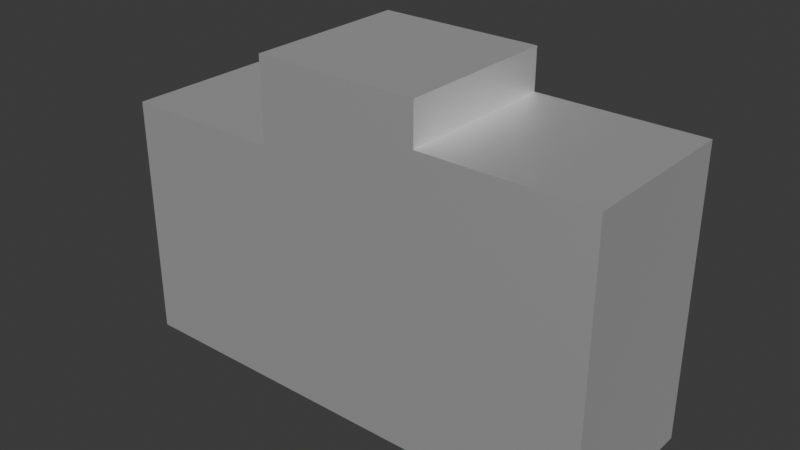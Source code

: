 # Source: podium.blend  (saved by Blender 4.1.23; exported with 4.5.12 LTS)
import bpy
from mathutils import Matrix  # noqa: F401  (used for matrix-valued properties, if any)

bpy.ops.wm.read_factory_settings(use_empty=True)
scene = bpy.context.scene
scene.name = 'Scene'

# ---- collections
col_podium = bpy.data.collections.new('Podium'); scene.collection.children.link(col_podium)

# ---- images (referenced by path relative to the original .blend; pixels are not part of the script)
import os
ASSET_DIR = os.environ.get("B2B_ASSET_DIR", "")  # directory of the original .blend (textures are referenced by path, not embedded)
HERE = os.path.dirname(os.path.abspath(__file__))  # packed textures are extracted next to this script under _unpacked/

def load_image(name, relpath, width, height, colorspace="sRGB"):
    """Load a texture the original file referenced (path relative to the .blend, or extracted next to this script)."""
    p = next((c for c in (os.path.join(HERE, relpath), os.path.join(ASSET_DIR, relpath)) if relpath and os.path.exists(c)), "")
    if p:
        img = bpy.data.images.load(p, check_existing=True)
        img.name = name
    else:  # same state as the original file: an image datablock whose file is absent (Cycles renders it pink)
        img = bpy.data.images.new(name, width, height)
        img.source = "FILE"
        img.filepath = "//" + (relpath or name)
    img.colorspace_settings.name = colorspace
    return img
img_2ndmedal_png = load_image('2ndMedal.png', '2ndMedal.png', 1024, 1024, 'sRGB')
img_1stmedal_png = load_image('1stMedal.png', '1stMedal.png', 1024, 1024, 'sRGB')
img_3rdmedal_png = load_image('3rdMedal.png', '3rdMedal.png', 1024, 1024, 'sRGB')

# ---- materials (node trees are filled in below, after node groups)
mat_silver = bpy.data.materials.new('Silver')
mat_silver.use_backface_culling = True
mat_silver.use_transparent_shadow = False
mat_silver.diffuse_color = (0.8162, 0.8162, 0.8162, 1.0)
mat_gold = bpy.data.materials.new('Gold')
mat_gold.use_backface_culling = True
mat_gold.use_transparent_shadow = False
mat_gold.diffuse_color = (0.8971, 0.8447, 0.1385, 1.0)
mat_bronze = bpy.data.materials.new('Bronze')
mat_bronze.use_backface_culling = True
mat_bronze.use_transparent_shadow = False
mat_bronze.diffuse_color = (0.559, 0.4677, 0.08632, 1.0)
mat_podium = bpy.data.materials.new('Podium')
mat_podium.use_backface_culling = True
mat_podium.use_transparent_shadow = False
mat_podium.diffuse_color = (1.0, 1.0, 1.0, 1.0)

# ---- material node trees
mat_silver.use_nodes = True; mat_silver.node_tree.nodes.clear()
_N = mat_silver.node_tree.nodes; _L = mat_silver.node_tree.links
n0 = _N.new('ShaderNodeBsdfPrincipled'); n0.name = 'Principled BSDF'; n0.location = (10, 300)
n0.inputs[0].default_value = (0.8162, 0.8162, 0.8162, 1.0)
n0.inputs[1].default_value = 0.8
n0.inputs[2].default_value = 0.1
n0.inputs[20].default_value = 0.0
n1 = _N.new('ShaderNodeOutputMaterial'); n1.name = 'Material Output'; n1.location = (300, 300)
n2 = _N.new('ShaderNodeNormalMap'); n2.name = 'Normal Map'; n2.location = (-350, 170)
n2.uv_map = 'UVMap'
n3 = _N.new('ShaderNodeTexImage'); n3.name = 'Image Texture.001'; n3.location = (-696, 120)
n3.image = img_2ndmedal_png
_L.new(n0.outputs[0], n1.inputs[0])
_L.new(n2.outputs[0], n0.inputs[5])
_L.new(n3.outputs[0], n2.inputs[1])
n1.is_active_output = True
mat_gold.use_nodes = True; mat_gold.node_tree.nodes.clear()
_N = mat_gold.node_tree.nodes; _L = mat_gold.node_tree.links
n0 = _N.new('ShaderNodeBsdfPrincipled'); n0.name = 'Principled BSDF'; n0.location = (10, 300)
n0.inputs[0].default_value = (0.8971, 0.8447, 0.1385, 1.0)
n0.inputs[1].default_value = 0.8
n0.inputs[2].default_value = 0.1
n0.inputs[20].default_value = 0.0
n1 = _N.new('ShaderNodeOutputMaterial'); n1.name = 'Material Output'; n1.location = (300, 300)
n2 = _N.new('ShaderNodeNormalMap'); n2.name = 'Normal Map'; n2.location = (-350, 170)
n2.uv_map = 'UVMap'
n3 = _N.new('ShaderNodeTexImage'); n3.name = 'Image Texture.001'; n3.location = (-668, 119)
n3.image = img_1stmedal_png
_L.new(n0.outputs[0], n1.inputs[0])
_L.new(n2.outputs[0], n0.inputs[5])
_L.new(n3.outputs[0], n2.inputs[1])
n1.is_active_output = True
mat_bronze.use_nodes = True; mat_bronze.node_tree.nodes.clear()
_N = mat_bronze.node_tree.nodes; _L = mat_bronze.node_tree.links
n0 = _N.new('ShaderNodeBsdfPrincipled'); n0.name = 'Principled BSDF'; n0.location = (10, 300)
n0.inputs[0].default_value = (0.559, 0.4677, 0.08632, 1.0)
n0.inputs[1].default_value = 0.8
n0.inputs[2].default_value = 0.1
n0.inputs[20].default_value = 0.0
n1 = _N.new('ShaderNodeOutputMaterial'); n1.name = 'Material Output'; n1.location = (300, 300)
n2 = _N.new('ShaderNodeNormalMap'); n2.name = 'Normal Map'; n2.location = (-350, 170)
n2.uv_map = 'UVMap'
n3 = _N.new('ShaderNodeTexImage'); n3.name = 'Image Texture'; n3.location = (-737, 131)
n3.image = img_3rdmedal_png
_L.new(n0.outputs[0], n1.inputs[0])
_L.new(n2.outputs[0], n0.inputs[5])
_L.new(n3.outputs[0], n2.inputs[1])
n1.is_active_output = True
mat_podium.use_nodes = True; mat_podium.node_tree.nodes.clear()
_N = mat_podium.node_tree.nodes; _L = mat_podium.node_tree.links
n0 = _N.new('ShaderNodeBsdfPrincipled'); n0.name = 'Principled BSDF'; n0.location = (10, 300)
n0.inputs[0].default_value = (1.0, 1.0, 1.0, 1.0)
n0.inputs[1].default_value = 0.8
n0.inputs[20].default_value = 0.0
n1 = _N.new('ShaderNodeOutputMaterial'); n1.name = 'Material Output'; n1.location = (300, 300)
_L.new(n0.outputs[0], n1.inputs[0])
n1.is_active_output = True

# ---- world
world_world = bpy.data.worlds.new('World'); scene.world = world_world
world_world.use_nodes = True; world_world.node_tree.nodes.clear()
_N = world_world.node_tree.nodes; _L = world_world.node_tree.links
n0 = _N.new('ShaderNodeOutputWorld'); n0.name = 'World Output'; n0.location = (300, 300)
n1 = _N.new('ShaderNodeBackground'); n1.name = 'Background'; n1.location = (10, 300)
n1.inputs[0].default_value = (0.05088, 0.05088, 0.05088, 1.0)
_L.new(n1.outputs[0], n0.inputs[0])
n0.is_active_output = True
world_world.color = (0.05088, 0.05088, 0.05088)
world_world.use_sun_shadow = False
world_world.sun_shadow_jitter_overblur = 0.0

# ---- meshes
me_cylinder_001 = bpy.data.meshes.new('Cylinder.001')
me_cylinder_001.from_pydata([(0.4755, 0.1545, -1.0), (0.4045, 0.2939, -1.0), (0.2939, 0.4045, -1.0), (0.1545, 0.4755, -1.0), (0.0, 0.5, -1.0), (-0.1545, 0.4755, -1.0), (-0.2939, 0.4045, -1.0), (-0.4045, 0.2939, -1.0), (-0.4755, 0.1545, -1.0), (-0.5, 0.0, -1.0), (-0.4755, -0.1545, -1.0), (-0.4045, -0.2939, -1.0), (-0.2939, -0.4045, -1.0), (-0.1545, -0.4755, -1.0), (-1.49e-08, -0.5, -1.0), (0.1545, -0.4755, -1.0), (0.2939, -0.4045, -1.0), (0.4045, -0.2939, -1.0), (0.4755, -0.1545, -1.0), (0.5, 0.0, -1.0), (0.4755, 0.1545, 1.0), (0.4045, 0.2939, 1.0), (0.2939, 0.4045, 1.0), (0.1545, 0.4755, 1.0), (0.0, 0.5, 1.0), (-0.1545, 0.4755, 1.0), (-0.2939, 0.4045, 1.0), (-0.4045, 0.2939, 1.0), (-0.4755, 0.1545, 1.0), (-0.5, 0.0, 1.0), (-0.4755, -0.1545, 1.0), (-0.4045, -0.2939, 1.0), (-0.2939, -0.4045, 1.0), (-0.1545, -0.4755, 1.0), (-1.49e-08, -0.5, 1.0), (0.1545, -0.4755, 1.0), (0.2939, -0.4045, 1.0), (0.4045, -0.2939, 1.0), (0.4755, -0.1545, 1.0), (0.5, 0.0, 1.0), (0.0, 0.0, -1.0), (0.0, 0.0, 1.0), (-0.5, 0.0, -1.0), (-0.5, 0.0, 1.0), (0.5, 0.0, -1.0), (0.5, 0.0, 1.0), (0.4755, 0.1545, 1.0), (0.4755, 0.1545, -1.0), (0.4045, 0.2939, -1.0), (0.4755, 0.1545, -1.0), (0.2939, 0.4045, -1.0), (0.1545, 0.4755, -1.0), (0.0, 0.5, -1.0), (-0.1545, 0.4755, -1.0), (-0.2939, 0.4045, -1.0), (-0.4045, 0.2939, -1.0), (-0.4755, 0.1545, -1.0), (-0.5, 0.0, -1.0), (-0.4755, -0.1545, -1.0), (-0.4045, -0.2939, -1.0), (-0.2939, -0.4045, -1.0), (-0.1545, -0.4755, -1.0), (-1.49e-08, -0.5, -1.0), (0.1545, -0.4755, -1.0), (0.2939, -0.4045, -1.0), (0.4045, -0.2939, -1.0), (0.4755, -0.1545, -1.0), (0.5, 0.0, -1.0), (0.4755, 0.1545, 1.0), (0.4045, 0.2939, 1.0), (0.2939, 0.4045, 1.0), (0.1545, 0.4755, 1.0), (0.0, 0.5, 1.0), (-0.1545, 0.4755, 1.0), (-0.2939, 0.4045, 1.0), (-0.4045, 0.2939, 1.0), (-0.4755, 0.1545, 1.0), (-0.5, 0.0, 1.0), (-0.4755, -0.1545, 1.0), (-0.4045, -0.2939, 1.0), (-0.2939, -0.4045, 1.0), (-0.1545, -0.4755, 1.0), (-1.49e-08, -0.5, 1.0), (0.1545, -0.4755, 1.0), (0.2939, -0.4045, 1.0), (0.4045, -0.2939, 1.0), (0.4755, -0.1545, 1.0), (0.5, 0.0, 1.0)], [], [(0, 21, 20), (0, 1, 21), (1, 22, 21), (1, 2, 22), (2, 23, 22), (2, 3, 23), (3, 24, 23), (3, 4, 24), (4, 25, 24), (4, 5, 25), (5, 26, 25), (5, 6, 26), (6, 27, 26), (6, 7, 27), (7, 28, 27), (7, 8, 28), (8, 29, 28), (8, 9, 29), (42, 30, 43), (42, 10, 30), (10, 31, 30), (10, 11, 31), (11, 32, 31), (11, 12, 32), (12, 33, 32), (12, 13, 33), (13, 34, 33), (13, 14, 34), (14, 35, 34), (14, 15, 35), (15, 36, 35), (15, 16, 36), (16, 37, 36), (16, 17, 37), (17, 38, 37), (17, 18, 38), (18, 39, 38), (18, 19, 39), (44, 46, 45), (44, 47, 46), (86, 87, 41), (85, 86, 41), (87, 68, 41), (84, 85, 41), (68, 69, 41), (83, 84, 41), (69, 70, 41), (82, 83, 41), (70, 71, 41), (81, 82, 41), (71, 72, 41), (80, 81, 41), (72, 73, 41), (79, 80, 41), (73, 74, 41), (78, 79, 41), (74, 75, 41), (77, 78, 41), (75, 76, 41), (76, 77, 41), (67, 66, 40), (49, 67, 40), (66, 65, 40), (48, 49, 40), (65, 64, 40), (50, 48, 40), (64, 63, 40), (51, 50, 40), (63, 62, 40), (52, 51, 40), (62, 61, 40), (53, 52, 40), (61, 60, 40), (54, 53, 40), (60, 59, 40), (55, 54, 40), (59, 58, 40), (56, 55, 40), (58, 57, 40), (57, 56, 40)])
me_cylinder_001.polygons.foreach_set('use_smooth', [1, 1, 1, 1, 1, 1, 1, 1, 1, 1, 1, 1, 1, 1, 1, 1, 1, 1, 1, 1, 1, 1, 1, 1, 1, 1, 1, 1, 1, 1, 1, 1, 1, 1, 1, 1, 1, 1, 1, 1, 0, 0, 0, 0, 0, 0, 0, 0, 0, 0, 0, 0, 0, 0, 0, 0, 0, 0, 0, 0, 0, 0, 0, 0, 0, 0, 0, 0, 0, 0, 0, 0, 0, 0, 0, 0, 0, 0, 0, 0])
_uv = me_cylinder_001.uv_layers.new(name='UVMap')
_uv.uv.foreach_set('vector', [0.1006, 0.0004537, 0.2005, 0.9994, 0.1006, 0.9994, 0.1006, 0.0004537, 0.2005, 0.0004537, 0.2005, 0.9994, 0.2005, 0.0004537, 0.3004, 0.9994, 0.2005, 0.9994, 0.2005, 0.0004537, 0.3004, 0.0004537, 0.3004, 0.9994, 0.3004, 0.0004537, 0.4003, 0.9994, 0.3004, 0.9994, 0.3004, 0.0004537, 0.4003, 0.0004537, 0.4003, 0.9994, 0.4003, 0.0004537, 0.5002, 0.9994, 0.4003, 0.9994, 0.4003, 0.0004537, 0.5002, 0.0004537, 0.5002, 0.9994, 0.5002, 0.0004537, 0.6001, 0.9994, 0.5002, 0.9994, 0.5002, 0.0004537, 0.6001, 0.0004537, 0.6001, 0.9994, 0.6001, 0.0004537, 0.7, 0.9994, 0.6001, 0.9994, 0.6001, 0.0004537, 0.7, 0.0004537, 0.7, 0.9994, 0.7, 0.0004537, 0.7999, 0.9994, 0.7, 0.9994, 0.7, 0.0004537, 0.7999, 0.0004537, 0.7999, 0.9994, 0.7999, 0.0004537, 0.8998, 0.9994, 0.7999, 0.9994, 0.7999, 0.0004537, 0.8998, 0.0004537, 0.8998, 0.9994, 0.8998, 0.0004537, 0.9997, 0.9994, 0.8998, 0.9994, 0.8998, 0.0004537, 0.9997, 0.0004537, 0.9997, 0.9994, 0.0006937, 0.0004537, 0.1006, 0.9994, 0.000694, 0.9994, 0.0006937, 0.0004537, 0.1006, 0.0004537, 0.1006, 0.9994, 0.1006, 0.0004537, 0.2005, 0.9994, 0.1006, 0.9994, 0.1006, 0.0004537, 0.2005, 0.0004537, 0.2005, 0.9994, 0.2005, 0.0004537, 0.3004, 0.9994, 0.2005, 0.9994, 0.2005, 0.0004537, 0.3004, 0.0004537, 0.3004, 0.9994, 0.3004, 0.0004537, 0.4003, 0.9994, 0.3004, 0.9994, 0.3004, 0.0004537, 0.4003, 0.0004537, 0.4003, 0.9994, 0.4003, 0.0004537, 0.5002, 0.9994, 0.4003, 0.9994, 0.4003, 0.0004537, 0.5002, 0.0004537, 0.5002, 0.9994, 0.5002, 0.0004537, 0.6001, 0.9994, 0.5002, 0.9994, 0.5002, 0.0004537, 0.6001, 0.0004537, 0.6001, 0.9994, 0.6001, 0.0004537, 0.7, 0.9994, 0.6001, 0.9994, 0.6001, 0.0004537, 0.7, 0.0004537, 0.7, 0.9994, 0.7, 0.0004537, 0.7999, 0.9994, 0.7, 0.9994, 0.7, 0.0004537, 0.7999, 0.0004537, 0.7999, 0.9994, 0.7999, 0.0004537, 0.8998, 0.9994, 0.7999, 0.9994, 0.7999, 0.0004537, 0.8998, 0.0004537, 0.8998, 0.9994, 0.8998, 0.0004537, 0.9997, 0.9994, 0.8998, 0.9994, 0.8998, 0.0004537, 0.9997, 0.0004537, 0.9997, 0.9994, 0.0006943, 0.0004537, 0.1006, 0.9994, 0.0006939, 0.9994, 0.0006943, 0.0004537, 0.1006, 0.0004537, 0.1006, 0.9994, 0.9721, 0.3466, 0.9963, 0.4999, 0.5002, 0.4999, 0.9016, 0.2083, 0.9721, 0.3466, 0.5002, 0.4999, 0.9963, 0.4999, 0.9721, 0.6533, 0.5002, 0.4999, 0.7918, 0.09858, 0.9016, 0.2083, 0.5002, 0.4999, 0.9721, 0.6533, 0.9016, 0.7916, 0.5002, 0.4999, 0.6535, 0.02811, 0.7918, 0.09858, 0.5002, 0.4999, 0.9016, 0.7916, 0.7918, 0.9013, 0.5002, 0.4999, 0.5002, 0.003828, 0.6535, 0.02811, 0.5002, 0.4999, 0.7918, 0.9013, 0.6535, 0.9718, 0.5002, 0.4999, 0.3469, 0.02811, 0.5002, 0.003828, 0.5002, 0.4999, 0.6535, 0.9718, 0.5002, 0.9961, 0.5002, 0.4999, 0.2086, 0.09858, 0.3469, 0.02811, 0.5002, 0.4999, 0.5002, 0.9961, 0.3469, 0.9718, 0.5002, 0.4999, 0.09886, 0.2083, 0.2086, 0.09858, 0.5002, 0.4999, 0.3469, 0.9718, 0.2086, 0.9013, 0.5002, 0.4999, 0.02839, 0.3466, 0.09886, 0.2083, 0.5002, 0.4999, 0.2086, 0.9013, 0.09886, 0.7916, 0.5002, 0.4999, 0.004108, 0.4999, 0.02839, 0.3466, 0.5002, 0.4999, 0.09886, 0.7916, 0.02839, 0.6533, 0.5002, 0.4999, 0.02839, 0.6533, 0.004108, 0.4999, 0.5002, 0.4999, 0.004108, 0.4999, 0.02839, 0.3466, 0.5002, 0.4999, 0.02839, 0.6533, 0.004108, 0.4999, 0.5002, 0.4999, 0.02839, 0.3466, 0.09886, 0.2083, 0.5002, 0.4999, 0.09886, 0.7916, 0.02839, 0.6533, 0.5002, 0.4999, 0.09886, 0.2083, 0.2086, 0.09858, 0.5002, 0.4999, 0.2086, 0.9013, 0.09886, 0.7916, 0.5002, 0.4999, 0.2086, 0.09858, 0.3469, 0.02811, 0.5002, 0.4999, 0.3469, 0.9718, 0.2086, 0.9013, 0.5002, 0.4999, 0.3469, 0.02811, 0.5002, 0.003828, 0.5002, 0.4999, 0.5002, 0.9961, 0.3469, 0.9718, 0.5002, 0.4999, 0.5002, 0.003828, 0.6535, 0.02811, 0.5002, 0.4999, 0.6535, 0.9718, 0.5002, 0.9961, 0.5002, 0.4999, 0.6535, 0.02811, 0.7918, 0.09858, 0.5002, 0.4999, 0.7918, 0.9013, 0.6535, 0.9718, 0.5002, 0.4999, 0.7918, 0.09858, 0.9016, 0.2083, 0.5002, 0.4999, 0.9016, 0.7916, 0.7918, 0.9013, 0.5002, 0.4999, 0.9016, 0.2083, 0.9721, 0.3466, 0.5002, 0.4999, 0.9721, 0.6533, 0.9016, 0.7916, 0.5002, 0.4999, 0.9721, 0.3466, 0.9963, 0.4999, 0.5002, 0.4999, 0.9963, 0.4999, 0.9721, 0.6533, 0.5002, 0.4999])
_uv.active_render = True
_uv = me_cylinder_001.uv_layers.new(name='UVMap.001')
_uv.uv.foreach_set('vector', [0.00829, 0.0026, 0.05773, 0.6347, 0.00829, 0.6347, 0.00829, 0.0026, 0.05773, 0.0026, 0.05773, 0.6347, 0.05773, 0.0026, 0.1072, 0.6347, 0.05773, 0.6347, 0.05773, 0.0026, 0.1072, 0.0026, 0.1072, 0.6347, 0.1072, 0.0026, 0.1566, 0.6347, 0.1072, 0.6347, 0.1072, 0.0026, 0.1566, 0.0026, 0.1566, 0.6347, 0.1566, 0.0026, 0.2061, 0.6347, 0.1566, 0.6347, 0.1566, 0.0026, 0.2061, 0.0026, 0.2061, 0.6347, 0.2061, 0.0026, 0.2555, 0.6347, 0.2061, 0.6347, 0.2061, 0.0026, 0.2555, 0.0026, 0.2555, 0.6347, 0.2555, 0.0026, 0.305, 0.6347, 0.2555, 0.6347, 0.2555, 0.0026, 0.305, 0.0026, 0.305, 0.6347, 0.305, 0.0026, 0.3544, 0.6347, 0.305, 0.6347, 0.305, 0.0026, 0.3544, 0.0026, 0.3544, 0.6347, 0.3544, 0.0026, 0.4038, 0.6347, 0.3544, 0.6347, 0.3544, 0.0026, 0.4038, 0.0026, 0.4038, 0.6347, 0.4038, 0.0026, 0.4533, 0.6347, 0.4038, 0.6347, 0.4038, 0.0026, 0.4533, 0.0026, 0.4533, 0.6347, 0.4533, 0.0026, 0.5027, 0.6347, 0.4533, 0.6347, 0.4533, 0.0026, 0.5027, 0.0026, 0.5027, 0.6347, 0.5027, 0.0026, 0.5522, 0.6347, 0.5027, 0.6347, 0.5027, 0.0026, 0.5522, 0.0026, 0.5522, 0.6347, 0.5522, 0.0026, 0.6016, 0.6347, 0.5522, 0.6347, 0.5522, 0.0026, 0.6016, 0.0026, 0.6016, 0.6347, 0.6016, 0.0026, 0.6511, 0.6347, 0.6016, 0.6347, 0.6016, 0.0026, 0.6511, 0.0026, 0.6511, 0.6347, 0.6511, 0.0026, 0.7005, 0.6347, 0.6511, 0.6347, 0.6511, 0.0026, 0.7005, 0.0026, 0.7005, 0.6347, 0.7005, 0.0026, 0.7499, 0.6347, 0.7005, 0.6347, 0.7005, 0.0026, 0.7499, 0.0026, 0.7499, 0.6347, 0.7499, 0.0026, 0.7994, 0.6347, 0.7499, 0.6347, 0.7499, 0.0026, 0.7994, 0.0026, 0.7994, 0.6347, 0.7994, 0.0026, 0.8488, 0.6347, 0.7994, 0.6347, 0.7994, 0.0026, 0.8488, 0.0026, 0.8488, 0.6347, 0.8488, 0.0026, 0.8983, 0.6347, 0.8488, 0.6347, 0.8488, 0.0026, 0.8983, 0.0026, 0.8983, 0.6347, 0.8983, 0.0026, 0.9477, 0.6347, 0.8983, 0.6347, 0.8983, 0.0026, 0.9477, 0.0026, 0.9477, 0.6347, 0.9477, 0.0026, 0.9972, 0.6347, 0.9477, 0.6347, 0.9477, 0.0026, 0.9972, 0.0026, 0.9972, 0.6347, 0.3369, 0.7747, 0.3453, 0.8274, 0.1748, 0.8274, 0.3127, 0.7272, 0.3369, 0.7747, 0.1748, 0.8274, 0.3453, 0.8274, 0.3369, 0.8801, 0.1748, 0.8274, 0.275, 0.6895, 0.3127, 0.7272, 0.1748, 0.8274, 0.3369, 0.8801, 0.3127, 0.9276, 0.1748, 0.8274, 0.2275, 0.6653, 0.275, 0.6895, 0.1748, 0.8274, 0.3127, 0.9276, 0.275, 0.9653, 0.1748, 0.8274, 0.1748, 0.657, 0.2275, 0.6653, 0.1748, 0.8274, 0.275, 0.9653, 0.2275, 0.9895, 0.1748, 0.8274, 0.1221, 0.6653, 0.1748, 0.657, 0.1748, 0.8274, 0.2275, 0.9895, 0.1748, 0.9979, 0.1748, 0.8274, 0.07463, 0.6895, 0.1221, 0.6653, 0.1748, 0.8274, 0.1748, 0.9979, 0.1221, 0.9895, 0.1748, 0.8274, 0.03692, 0.7272, 0.07463, 0.6895, 0.1748, 0.8274, 0.1221, 0.9895, 0.07463, 0.9653, 0.1748, 0.8274, 0.0127, 0.7747, 0.03692, 0.7272, 0.1748, 0.8274, 0.07463, 0.9653, 0.03692, 0.9276, 0.1748, 0.8274, 0.004361, 0.8274, 0.0127, 0.7747, 0.1748, 0.8274, 0.03692, 0.9276, 0.0127, 0.8801, 0.1748, 0.8274, 0.0127, 0.8801, 0.004361, 0.8274, 0.1748, 0.8274, 0.3831, 0.8274, 0.3915, 0.7747, 0.5536, 0.8274, 0.3915, 0.8801, 0.3831, 0.8274, 0.5536, 0.8274, 0.3915, 0.7747, 0.4157, 0.7272, 0.5536, 0.8274, 0.4157, 0.9276, 0.3915, 0.8801, 0.5536, 0.8274, 0.4157, 0.7272, 0.4534, 0.6895, 0.5536, 0.8274, 0.4534, 0.9653, 0.4157, 0.9276, 0.5536, 0.8274, 0.4534, 0.6895, 0.5009, 0.6653, 0.5536, 0.8274, 0.5009, 0.9895, 0.4534, 0.9653, 0.5536, 0.8274, 0.5009, 0.6653, 0.5536, 0.657, 0.5536, 0.8274, 0.5536, 0.9979, 0.5009, 0.9895, 0.5536, 0.8274, 0.5536, 0.657, 0.6063, 0.6653, 0.5536, 0.8274, 0.6063, 0.9895, 0.5536, 0.9979, 0.5536, 0.8274, 0.6063, 0.6653, 0.6538, 0.6895, 0.5536, 0.8274, 0.6538, 0.9653, 0.6063, 0.9895, 0.5536, 0.8274, 0.6538, 0.6895, 0.6915, 0.7272, 0.5536, 0.8274, 0.6915, 0.9276, 0.6538, 0.9653, 0.5536, 0.8274, 0.6915, 0.7272, 0.7157, 0.7747, 0.5536, 0.8274, 0.7157, 0.8801, 0.6915, 0.9276, 0.5536, 0.8274, 0.7157, 0.7747, 0.7241, 0.8274, 0.5536, 0.8274, 0.7241, 0.8274, 0.7157, 0.8801, 0.5536, 0.8274])
me_cylinder_001.materials.append(mat_silver)
me_cylinder_001.update()
me_cylinder_001.normals_split_custom_set([tuple(v) for v in zip(*[iter([0.951, 0.309, 7.471e-06, 0.809, 0.5878, 0.0, 0.951, 0.309, -7.507e-06, 0.951, 0.309, 7.471e-06, 0.809, 0.5878, 0.0, 0.809, 0.5878, 0.0, 0.809, 0.5878, 0.0, 0.5878, 0.809, 0.0, 0.809, 0.5878, 0.0, 0.809, 0.5878, 0.0, 0.5878, 0.809, 0.0, 0.5878, 0.809, 0.0, 0.5878, 0.809, 0.0, 0.309, 0.9511, 0.0, 0.5878, 0.809, 0.0, 0.5878, 0.809, 0.0, 0.309, 0.9511, 0.0, 0.309, 0.9511, 0.0, 0.309, 0.9511, 0.0, 1.129e-06, 1.0, 0.0, 0.309, 0.9511, 0.0, 0.309, 0.9511, 0.0, -1.311e-06, 1.0, 0.0, 1.129e-06, 1.0, 0.0, -1.311e-06, 1.0, 0.0, -0.309, 0.9511, 0.0, 1.129e-06, 1.0, 0.0, -1.311e-06, 1.0, 0.0, -0.309, 0.9511, 0.0, -0.309, 0.9511, 0.0, -0.309, 0.9511, 0.0, -0.5878, 0.809, 0.0, -0.309, 0.9511, 0.0, -0.309, 0.9511, 0.0, -0.5878, 0.809, 0.0, -0.5878, 0.809, 0.0, -0.5878, 0.809, 0.0, -0.809, 0.5878, 0.0, -0.5878, 0.809, 0.0, -0.5878, 0.809, 0.0, -0.809, 0.5878, 0.0, -0.809, 0.5878, 0.0, -0.809, 0.5878, 0.0, -0.9511, 0.309, 0.0, -0.809, 0.5878, 0.0, -0.809, 0.5878, 0.0, -0.9511, 0.309, 0.0, -0.9511, 0.309, 0.0, -0.9511, 0.309, 0.0, -1.0, 3.326e-05, -7.471e-06, -0.9511, 0.309, 0.0, -0.9511, 0.309, 0.0, -1.0, 3.366e-05, 7.507e-06, -1.0, 3.326e-05, -7.471e-06, -1.0, -3.326e-05, 7.471e-06, -0.9511, -0.309, 0.0, -1.0, -3.366e-05, -7.507e-06, -1.0, -3.326e-05, 7.471e-06, -0.9511, -0.309, 0.0, -0.9511, -0.309, 0.0, -0.9511, -0.309, 0.0, -0.809, -0.5878, 0.0, -0.9511, -0.309, 0.0, -0.9511, -0.309, 0.0, -0.809, -0.5878, 0.0, -0.809, -0.5878, 0.0, -0.809, -0.5878, 0.0, -0.5878, -0.809, 0.0, -0.809, -0.5878, 0.0, -0.809, -0.5878, 0.0, -0.5878, -0.809, 0.0, -0.5878, -0.809, 0.0, -0.5878, -0.809, 0.0, -0.309, -0.9511, 0.0, -0.5878, -0.809, 0.0, -0.5878, -0.809, 0.0, -0.309, -0.9511, 0.0, -0.309, -0.9511, 0.0, -0.309, -0.9511, 0.0, -1.114e-06, -1.0, 0.0, -0.309, -0.9511, 0.0, -0.309, -0.9511, 0.0, 1.33e-06, -1.0, 0.0, -1.114e-06, -1.0, 0.0, 1.33e-06, -1.0, 0.0, 0.309, -0.9511, 0.0, -1.114e-06, -1.0, 0.0, 1.33e-06, -1.0, 0.0, 0.309, -0.9511, 0.0, 0.309, -0.9511, 0.0, 0.309, -0.9511, 0.0, 0.5878, -0.809, 0.0, 0.309, -0.9511, 0.0, 0.309, -0.9511, 0.0, 0.5878, -0.809, 0.0, 0.5878, -0.809, 0.0, 0.5878, -0.809, 0.0, 0.809, -0.5878, 0.0, 0.5878, -0.809, 0.0, 0.5878, -0.809, 0.0, 0.809, -0.5878, 0.0, 0.809, -0.5878, 0.0, 0.809, -0.5878, 0.0, 0.9511, -0.309, 0.0, 0.809, -0.5878, 0.0, 0.809, -0.5878, 0.0, 0.9511, -0.309, 0.0, 0.9511, -0.309, 0.0, 0.9511, -0.309, 0.0, 1.0, -3.329e-05, -7.471e-06, 0.9511, -0.309, 0.0, 0.9511, -0.309, 0.0, 1.0, -3.368e-05, 7.507e-06, 1.0, -3.329e-05, -7.471e-06, 1.0, 3.166e-05, 7.471e-06, 0.9511, 0.309, -7.471e-06, 1.0, 3.131e-05, -7.507e-06, 1.0, 3.166e-05, 7.471e-06, 0.9511, 0.309, 7.507e-06, 0.9511, 0.309, -7.471e-06, 0.0, 0.0, 1.0, 0.0, 0.0, 1.0, 0.0, 0.0, 1.0, 0.0, 0.0, 1.0, 0.0, 0.0, 1.0, 0.0, 0.0, 1.0, 0.0, 0.0, 1.0, 0.0, 0.0, 1.0, 0.0, 0.0, 1.0, 0.0, 0.0, 1.0, 0.0, 0.0, 1.0, 0.0, 0.0, 1.0, 0.0, 0.0, 1.0, 0.0, 0.0, 1.0, 0.0, 0.0, 1.0, 0.0, 0.0, 1.0, 0.0, 0.0, 1.0, 0.0, 0.0, 1.0, 0.0, 0.0, 1.0, 0.0, 0.0, 1.0, 0.0, 0.0, 1.0, 0.0, 0.0, 1.0, 0.0, 0.0, 1.0, 0.0, 0.0, 1.0, 0.0, 0.0, 1.0, 0.0, 0.0, 1.0, 0.0, 0.0, 1.0, 0.0, 0.0, 1.0, 0.0, 0.0, 1.0, 0.0, 0.0, 1.0, 0.0, 0.0, 1.0, 0.0, 0.0, 1.0, 0.0, 0.0, 1.0, 0.0, 0.0, 1.0, 0.0, 0.0, 1.0, 0.0, 0.0, 1.0, 0.0, 0.0, 1.0, 0.0, 0.0, 1.0, 0.0, 0.0, 1.0, 0.0, 0.0, 1.0, 0.0, 0.0, 1.0, 0.0, 0.0, 1.0, 0.0, 0.0, 1.0, 0.0, 0.0, 1.0, 0.0, 0.0, 1.0, 0.0, 0.0, 1.0, 0.0, 0.0, 1.0, 0.0, 0.0, 1.0, 0.0, 0.0, 1.0, 0.0, 0.0, 1.0, 0.0, 0.0, 1.0, 0.0, 0.0, 1.0, 0.0, 0.0, 1.0, 0.0, 0.0, 1.0, 0.0, 0.0, 1.0, 0.0, 0.0, 1.0, 0.0, 0.0, 1.0, 0.0, 0.0, 1.0, 0.0, 0.0, 1.0, 0.0, 0.0, 1.0, 0.0, 0.0, -1.0, 0.0, 0.0, -1.0, 0.0, 0.0, -1.0, 0.0, 0.0, -1.0, 0.0, 0.0, -1.0, 0.0, 0.0, -1.0, 0.0, 0.0, -1.0, 0.0, 0.0, -1.0, 0.0, 0.0, -1.0, 0.0, 0.0, -1.0, 0.0, 0.0, -1.0, 0.0, 0.0, -1.0, 0.0, 0.0, -1.0, 0.0, 0.0, -1.0, 0.0, 0.0, -1.0, 0.0, 0.0, -1.0, 0.0, 0.0, -1.0, 0.0, 0.0, -1.0, 0.0, 0.0, -1.0, 0.0, 0.0, -1.0, 0.0, 0.0, -1.0, 0.0, 0.0, -1.0, 0.0, 0.0, -1.0, 0.0, 0.0, -1.0, 0.0, 0.0, -1.0, 0.0, 0.0, -1.0, 0.0, 0.0, -1.0, 0.0, 0.0, -1.0, 0.0, 0.0, -1.0, 0.0, 0.0, -1.0, 0.0, 0.0, -1.0, 0.0, 0.0, -1.0, 0.0, 0.0, -1.0, 0.0, 0.0, -1.0, 0.0, 0.0, -1.0, 0.0, 0.0, -1.0, 0.0, 0.0, -1.0, 0.0, 0.0, -1.0, 0.0, 0.0, -1.0, 0.0, 0.0, -1.0, 0.0, 0.0, -1.0, 0.0, 0.0, -1.0, 0.0, 0.0, -1.0, 0.0, 0.0, -1.0, 0.0, 0.0, -1.0, 0.0, 0.0, -1.0, 0.0, 0.0, -1.0, 0.0, 0.0, -1.0, 0.0, 0.0, -1.0, 0.0, 0.0, -1.0, 0.0, 0.0, -1.0, 0.0, 0.0, -1.0, 0.0, 0.0, -1.0, 0.0, 0.0, -1.0, 0.0, 0.0, -1.0, 0.0, 0.0, -1.0, 0.0, 0.0, -1.0, 0.0, 0.0, -1.0, 0.0, 0.0, -1.0, 0.0, 0.0, -1.0])] * 3)])
me_cylinder = bpy.data.meshes.new('Cylinder')
me_cylinder.from_pydata([(0.4755, 0.1545, -1.0), (0.4045, 0.2939, -1.0), (0.2939, 0.4045, -1.0), (0.1545, 0.4755, -1.0), (0.0, 0.5, -1.0), (-0.1545, 0.4755, -1.0), (-0.2939, 0.4045, -1.0), (-0.4045, 0.2939, -1.0), (-0.4755, 0.1545, -1.0), (-0.5, 0.0, -1.0), (-0.4755, -0.1545, -1.0), (-0.4045, -0.2939, -1.0), (-0.2939, -0.4045, -1.0), (-0.1545, -0.4755, -1.0), (-1.49e-08, -0.5, -1.0), (0.1545, -0.4755, -1.0), (0.2939, -0.4045, -1.0), (0.4045, -0.2939, -1.0), (0.4755, -0.1545, -1.0), (0.5, 0.0, -1.0), (0.4755, 0.1545, 1.0), (0.4045, 0.2939, 1.0), (0.2939, 0.4045, 1.0), (0.1545, 0.4755, 1.0), (0.0, 0.5, 1.0), (-0.1545, 0.4755, 1.0), (-0.2939, 0.4045, 1.0), (-0.4045, 0.2939, 1.0), (-0.4755, 0.1545, 1.0), (-0.5, 0.0, 1.0), (-0.4755, -0.1545, 1.0), (-0.4045, -0.2939, 1.0), (-0.2939, -0.4045, 1.0), (-0.1545, -0.4755, 1.0), (-1.49e-08, -0.5, 1.0), (0.1545, -0.4755, 1.0), (0.2939, -0.4045, 1.0), (0.4045, -0.2939, 1.0), (0.4755, -0.1545, 1.0), (0.5, 0.0, 1.0), (0.0, 0.0, -1.0), (0.0, 0.0, 1.0), (-0.5, 0.0, -1.0), (-0.5, 0.0, 1.0), (0.5, 0.0, -1.0), (0.5, 0.0, 1.0), (0.4755, 0.1545, 1.0), (0.4755, 0.1545, -1.0), (0.4045, 0.2939, -1.0), (0.4755, 0.1545, -1.0), (0.2939, 0.4045, -1.0), (0.1545, 0.4755, -1.0), (0.0, 0.5, -1.0), (-0.1545, 0.4755, -1.0), (-0.2939, 0.4045, -1.0), (-0.4045, 0.2939, -1.0), (-0.4755, 0.1545, -1.0), (-0.5, 0.0, -1.0), (-0.4755, -0.1545, -1.0), (-0.4045, -0.2939, -1.0), (-0.2939, -0.4045, -1.0), (-0.1545, -0.4755, -1.0), (-1.49e-08, -0.5, -1.0), (0.1545, -0.4755, -1.0), (0.2939, -0.4045, -1.0), (0.4045, -0.2939, -1.0), (0.4755, -0.1545, -1.0), (0.5, 0.0, -1.0), (0.4755, 0.1545, 1.0), (0.4045, 0.2939, 1.0), (0.2939, 0.4045, 1.0), (0.1545, 0.4755, 1.0), (0.0, 0.5, 1.0), (-0.1545, 0.4755, 1.0), (-0.2939, 0.4045, 1.0), (-0.4045, 0.2939, 1.0), (-0.4755, 0.1545, 1.0), (-0.5, 0.0, 1.0), (-0.4755, -0.1545, 1.0), (-0.4045, -0.2939, 1.0), (-0.2939, -0.4045, 1.0), (-0.1545, -0.4755, 1.0), (-1.49e-08, -0.5, 1.0), (0.1545, -0.4755, 1.0), (0.2939, -0.4045, 1.0), (0.4045, -0.2939, 1.0), (0.4755, -0.1545, 1.0), (0.5, 0.0, 1.0)], [], [(0, 21, 20), (0, 1, 21), (1, 22, 21), (1, 2, 22), (2, 23, 22), (2, 3, 23), (3, 24, 23), (3, 4, 24), (4, 25, 24), (4, 5, 25), (5, 26, 25), (5, 6, 26), (6, 27, 26), (6, 7, 27), (7, 28, 27), (7, 8, 28), (8, 29, 28), (8, 9, 29), (42, 30, 43), (42, 10, 30), (10, 31, 30), (10, 11, 31), (11, 32, 31), (11, 12, 32), (12, 33, 32), (12, 13, 33), (13, 34, 33), (13, 14, 34), (14, 35, 34), (14, 15, 35), (15, 36, 35), (15, 16, 36), (16, 37, 36), (16, 17, 37), (17, 38, 37), (17, 18, 38), (18, 39, 38), (18, 19, 39), (44, 46, 45), (44, 47, 46), (86, 87, 41), (85, 86, 41), (87, 68, 41), (84, 85, 41), (68, 69, 41), (83, 84, 41), (69, 70, 41), (82, 83, 41), (70, 71, 41), (81, 82, 41), (71, 72, 41), (80, 81, 41), (72, 73, 41), (79, 80, 41), (73, 74, 41), (78, 79, 41), (74, 75, 41), (77, 78, 41), (75, 76, 41), (76, 77, 41), (67, 66, 40), (49, 67, 40), (66, 65, 40), (48, 49, 40), (65, 64, 40), (50, 48, 40), (64, 63, 40), (51, 50, 40), (63, 62, 40), (52, 51, 40), (62, 61, 40), (53, 52, 40), (61, 60, 40), (54, 53, 40), (60, 59, 40), (55, 54, 40), (59, 58, 40), (56, 55, 40), (58, 57, 40), (57, 56, 40)])
me_cylinder.polygons.foreach_set('use_smooth', [1, 1, 1, 1, 1, 1, 1, 1, 1, 1, 1, 1, 1, 1, 1, 1, 1, 1, 1, 1, 1, 1, 1, 1, 1, 1, 1, 1, 1, 1, 1, 1, 1, 1, 1, 1, 1, 1, 1, 1, 0, 0, 0, 0, 0, 0, 0, 0, 0, 0, 0, 0, 0, 0, 0, 0, 0, 0, 0, 0, 0, 0, 0, 0, 0, 0, 0, 0, 0, 0, 0, 0, 0, 0, 0, 0, 0, 0, 0, 0])
_uv = me_cylinder.uv_layers.new(name='UVMap')
_uv.uv.foreach_set('vector', [0.1006, 0.0004537, 0.2005, 0.9994, 0.1006, 0.9994, 0.1006, 0.0004537, 0.2005, 0.0004537, 0.2005, 0.9994, 0.2005, 0.0004537, 0.3004, 0.9994, 0.2005, 0.9994, 0.2005, 0.0004537, 0.3004, 0.0004537, 0.3004, 0.9994, 0.3004, 0.0004537, 0.4003, 0.9994, 0.3004, 0.9994, 0.3004, 0.0004537, 0.4003, 0.0004537, 0.4003, 0.9994, 0.4003, 0.0004537, 0.5002, 0.9994, 0.4003, 0.9994, 0.4003, 0.0004537, 0.5002, 0.0004537, 0.5002, 0.9994, 0.5002, 0.0004537, 0.6001, 0.9994, 0.5002, 0.9994, 0.5002, 0.0004537, 0.6001, 0.0004537, 0.6001, 0.9994, 0.6001, 0.0004537, 0.7, 0.9994, 0.6001, 0.9994, 0.6001, 0.0004537, 0.7, 0.0004537, 0.7, 0.9994, 0.7, 0.0004537, 0.7999, 0.9994, 0.7, 0.9994, 0.7, 0.0004537, 0.7999, 0.0004537, 0.7999, 0.9994, 0.7999, 0.0004537, 0.8998, 0.9994, 0.7999, 0.9994, 0.7999, 0.0004537, 0.8998, 0.0004537, 0.8998, 0.9994, 0.8998, 0.0004537, 0.9997, 0.9994, 0.8998, 0.9994, 0.8998, 0.0004537, 0.9997, 0.0004537, 0.9997, 0.9994, 0.0006937, 0.0004537, 0.1006, 0.9994, 0.000694, 0.9994, 0.0006937, 0.0004537, 0.1006, 0.0004537, 0.1006, 0.9994, 0.1006, 0.0004537, 0.2005, 0.9994, 0.1006, 0.9994, 0.1006, 0.0004537, 0.2005, 0.0004537, 0.2005, 0.9994, 0.2005, 0.0004537, 0.3004, 0.9994, 0.2005, 0.9994, 0.2005, 0.0004537, 0.3004, 0.0004537, 0.3004, 0.9994, 0.3004, 0.0004537, 0.4003, 0.9994, 0.3004, 0.9994, 0.3004, 0.0004537, 0.4003, 0.0004537, 0.4003, 0.9994, 0.4003, 0.0004537, 0.5002, 0.9994, 0.4003, 0.9994, 0.4003, 0.0004537, 0.5002, 0.0004537, 0.5002, 0.9994, 0.5002, 0.0004537, 0.6001, 0.9994, 0.5002, 0.9994, 0.5002, 0.0004537, 0.6001, 0.0004537, 0.6001, 0.9994, 0.6001, 0.0004537, 0.7, 0.9994, 0.6001, 0.9994, 0.6001, 0.0004537, 0.7, 0.0004537, 0.7, 0.9994, 0.7, 0.0004537, 0.7999, 0.9994, 0.7, 0.9994, 0.7, 0.0004537, 0.7999, 0.0004537, 0.7999, 0.9994, 0.7999, 0.0004537, 0.8998, 0.9994, 0.7999, 0.9994, 0.7999, 0.0004537, 0.8998, 0.0004537, 0.8998, 0.9994, 0.8998, 0.0004537, 0.9997, 0.9994, 0.8998, 0.9994, 0.8998, 0.0004537, 0.9997, 0.0004537, 0.9997, 0.9994, 0.0006943, 0.0004537, 0.1006, 0.9994, 0.0006939, 0.9994, 0.0006943, 0.0004537, 0.1006, 0.0004537, 0.1006, 0.9994, 0.9721, 0.3466, 0.9963, 0.4999, 0.5002, 0.4999, 0.9016, 0.2083, 0.9721, 0.3466, 0.5002, 0.4999, 0.9963, 0.4999, 0.9721, 0.6533, 0.5002, 0.4999, 0.7918, 0.09858, 0.9016, 0.2083, 0.5002, 0.4999, 0.9721, 0.6533, 0.9016, 0.7916, 0.5002, 0.4999, 0.6535, 0.02811, 0.7918, 0.09858, 0.5002, 0.4999, 0.9016, 0.7916, 0.7918, 0.9013, 0.5002, 0.4999, 0.5002, 0.003828, 0.6535, 0.02811, 0.5002, 0.4999, 0.7918, 0.9013, 0.6535, 0.9718, 0.5002, 0.4999, 0.3469, 0.02811, 0.5002, 0.003828, 0.5002, 0.4999, 0.6535, 0.9718, 0.5002, 0.9961, 0.5002, 0.4999, 0.2086, 0.09858, 0.3469, 0.02811, 0.5002, 0.4999, 0.5002, 0.9961, 0.3469, 0.9718, 0.5002, 0.4999, 0.09886, 0.2083, 0.2086, 0.09858, 0.5002, 0.4999, 0.3469, 0.9718, 0.2086, 0.9013, 0.5002, 0.4999, 0.02839, 0.3466, 0.09886, 0.2083, 0.5002, 0.4999, 0.2086, 0.9013, 0.09886, 0.7916, 0.5002, 0.4999, 0.004108, 0.4999, 0.02839, 0.3466, 0.5002, 0.4999, 0.09886, 0.7916, 0.02839, 0.6533, 0.5002, 0.4999, 0.02839, 0.6533, 0.004108, 0.4999, 0.5002, 0.4999, 0.004108, 0.4999, 0.02839, 0.3466, 0.5002, 0.4999, 0.02839, 0.6533, 0.004108, 0.4999, 0.5002, 0.4999, 0.02839, 0.3466, 0.09886, 0.2083, 0.5002, 0.4999, 0.09886, 0.7916, 0.02839, 0.6533, 0.5002, 0.4999, 0.09886, 0.2083, 0.2086, 0.09858, 0.5002, 0.4999, 0.2086, 0.9013, 0.09886, 0.7916, 0.5002, 0.4999, 0.2086, 0.09858, 0.3469, 0.02811, 0.5002, 0.4999, 0.3469, 0.9718, 0.2086, 0.9013, 0.5002, 0.4999, 0.3469, 0.02811, 0.5002, 0.003828, 0.5002, 0.4999, 0.5002, 0.9961, 0.3469, 0.9718, 0.5002, 0.4999, 0.5002, 0.003828, 0.6535, 0.02811, 0.5002, 0.4999, 0.6535, 0.9718, 0.5002, 0.9961, 0.5002, 0.4999, 0.6535, 0.02811, 0.7918, 0.09858, 0.5002, 0.4999, 0.7918, 0.9013, 0.6535, 0.9718, 0.5002, 0.4999, 0.7918, 0.09858, 0.9016, 0.2083, 0.5002, 0.4999, 0.9016, 0.7916, 0.7918, 0.9013, 0.5002, 0.4999, 0.9016, 0.2083, 0.9721, 0.3466, 0.5002, 0.4999, 0.9721, 0.6533, 0.9016, 0.7916, 0.5002, 0.4999, 0.9721, 0.3466, 0.9963, 0.4999, 0.5002, 0.4999, 0.9963, 0.4999, 0.9721, 0.6533, 0.5002, 0.4999])
_uv.active_render = True
_uv = me_cylinder.uv_layers.new(name='UVMap.001')
_uv.uv.foreach_set('vector', [0.00829, 0.0026, 0.05773, 0.6347, 0.00829, 0.6347, 0.00829, 0.0026, 0.05773, 0.0026, 0.05773, 0.6347, 0.05773, 0.0026, 0.1072, 0.6347, 0.05773, 0.6347, 0.05773, 0.0026, 0.1072, 0.0026, 0.1072, 0.6347, 0.1072, 0.0026, 0.1566, 0.6347, 0.1072, 0.6347, 0.1072, 0.0026, 0.1566, 0.0026, 0.1566, 0.6347, 0.1566, 0.0026, 0.2061, 0.6347, 0.1566, 0.6347, 0.1566, 0.0026, 0.2061, 0.0026, 0.2061, 0.6347, 0.2061, 0.0026, 0.2555, 0.6347, 0.2061, 0.6347, 0.2061, 0.0026, 0.2555, 0.0026, 0.2555, 0.6347, 0.2555, 0.0026, 0.305, 0.6347, 0.2555, 0.6347, 0.2555, 0.0026, 0.305, 0.0026, 0.305, 0.6347, 0.305, 0.0026, 0.3544, 0.6347, 0.305, 0.6347, 0.305, 0.0026, 0.3544, 0.0026, 0.3544, 0.6347, 0.3544, 0.0026, 0.4038, 0.6347, 0.3544, 0.6347, 0.3544, 0.0026, 0.4038, 0.0026, 0.4038, 0.6347, 0.4038, 0.0026, 0.4533, 0.6347, 0.4038, 0.6347, 0.4038, 0.0026, 0.4533, 0.0026, 0.4533, 0.6347, 0.4533, 0.0026, 0.5027, 0.6347, 0.4533, 0.6347, 0.4533, 0.0026, 0.5027, 0.0026, 0.5027, 0.6347, 0.5027, 0.0026, 0.5522, 0.6347, 0.5027, 0.6347, 0.5027, 0.0026, 0.5522, 0.0026, 0.5522, 0.6347, 0.5522, 0.0026, 0.6016, 0.6347, 0.5522, 0.6347, 0.5522, 0.0026, 0.6016, 0.0026, 0.6016, 0.6347, 0.6016, 0.0026, 0.6511, 0.6347, 0.6016, 0.6347, 0.6016, 0.0026, 0.6511, 0.0026, 0.6511, 0.6347, 0.6511, 0.0026, 0.7005, 0.6347, 0.6511, 0.6347, 0.6511, 0.0026, 0.7005, 0.0026, 0.7005, 0.6347, 0.7005, 0.0026, 0.7499, 0.6347, 0.7005, 0.6347, 0.7005, 0.0026, 0.7499, 0.0026, 0.7499, 0.6347, 0.7499, 0.0026, 0.7994, 0.6347, 0.7499, 0.6347, 0.7499, 0.0026, 0.7994, 0.0026, 0.7994, 0.6347, 0.7994, 0.0026, 0.8488, 0.6347, 0.7994, 0.6347, 0.7994, 0.0026, 0.8488, 0.0026, 0.8488, 0.6347, 0.8488, 0.0026, 0.8983, 0.6347, 0.8488, 0.6347, 0.8488, 0.0026, 0.8983, 0.0026, 0.8983, 0.6347, 0.8983, 0.0026, 0.9477, 0.6347, 0.8983, 0.6347, 0.8983, 0.0026, 0.9477, 0.0026, 0.9477, 0.6347, 0.9477, 0.0026, 0.9972, 0.6347, 0.9477, 0.6347, 0.9477, 0.0026, 0.9972, 0.0026, 0.9972, 0.6347, 0.3369, 0.7747, 0.3453, 0.8274, 0.1748, 0.8274, 0.3127, 0.7272, 0.3369, 0.7747, 0.1748, 0.8274, 0.3453, 0.8274, 0.3369, 0.8801, 0.1748, 0.8274, 0.275, 0.6895, 0.3127, 0.7272, 0.1748, 0.8274, 0.3369, 0.8801, 0.3127, 0.9276, 0.1748, 0.8274, 0.2275, 0.6653, 0.275, 0.6895, 0.1748, 0.8274, 0.3127, 0.9276, 0.275, 0.9653, 0.1748, 0.8274, 0.1748, 0.657, 0.2275, 0.6653, 0.1748, 0.8274, 0.275, 0.9653, 0.2275, 0.9895, 0.1748, 0.8274, 0.1221, 0.6653, 0.1748, 0.657, 0.1748, 0.8274, 0.2275, 0.9895, 0.1748, 0.9979, 0.1748, 0.8274, 0.07463, 0.6895, 0.1221, 0.6653, 0.1748, 0.8274, 0.1748, 0.9979, 0.1221, 0.9895, 0.1748, 0.8274, 0.03692, 0.7272, 0.07463, 0.6895, 0.1748, 0.8274, 0.1221, 0.9895, 0.07463, 0.9653, 0.1748, 0.8274, 0.0127, 0.7747, 0.03692, 0.7272, 0.1748, 0.8274, 0.07463, 0.9653, 0.03692, 0.9276, 0.1748, 0.8274, 0.004361, 0.8274, 0.0127, 0.7747, 0.1748, 0.8274, 0.03692, 0.9276, 0.0127, 0.8801, 0.1748, 0.8274, 0.0127, 0.8801, 0.004361, 0.8274, 0.1748, 0.8274, 0.3831, 0.8274, 0.3915, 0.7747, 0.5536, 0.8274, 0.3915, 0.8801, 0.3831, 0.8274, 0.5536, 0.8274, 0.3915, 0.7747, 0.4157, 0.7272, 0.5536, 0.8274, 0.4157, 0.9276, 0.3915, 0.8801, 0.5536, 0.8274, 0.4157, 0.7272, 0.4534, 0.6895, 0.5536, 0.8274, 0.4534, 0.9653, 0.4157, 0.9276, 0.5536, 0.8274, 0.4534, 0.6895, 0.5009, 0.6653, 0.5536, 0.8274, 0.5009, 0.9895, 0.4534, 0.9653, 0.5536, 0.8274, 0.5009, 0.6653, 0.5536, 0.657, 0.5536, 0.8274, 0.5536, 0.9979, 0.5009, 0.9895, 0.5536, 0.8274, 0.5536, 0.657, 0.6063, 0.6653, 0.5536, 0.8274, 0.6063, 0.9895, 0.5536, 0.9979, 0.5536, 0.8274, 0.6063, 0.6653, 0.6538, 0.6895, 0.5536, 0.8274, 0.6538, 0.9653, 0.6063, 0.9895, 0.5536, 0.8274, 0.6538, 0.6895, 0.6915, 0.7272, 0.5536, 0.8274, 0.6915, 0.9276, 0.6538, 0.9653, 0.5536, 0.8274, 0.6915, 0.7272, 0.7157, 0.7747, 0.5536, 0.8274, 0.7157, 0.8801, 0.6915, 0.9276, 0.5536, 0.8274, 0.7157, 0.7747, 0.7241, 0.8274, 0.5536, 0.8274, 0.7241, 0.8274, 0.7157, 0.8801, 0.5536, 0.8274])
me_cylinder.materials.append(mat_gold)
me_cylinder.update()
me_cylinder.normals_split_custom_set([tuple(v) for v in zip(*[iter([0.951, 0.309, 7.471e-06, 0.809, 0.5878, 0.0, 0.951, 0.309, -7.507e-06, 0.951, 0.309, 7.471e-06, 0.809, 0.5878, 0.0, 0.809, 0.5878, 0.0, 0.809, 0.5878, 0.0, 0.5878, 0.809, 0.0, 0.809, 0.5878, 0.0, 0.809, 0.5878, 0.0, 0.5878, 0.809, 0.0, 0.5878, 0.809, 0.0, 0.5878, 0.809, 0.0, 0.309, 0.9511, 0.0, 0.5878, 0.809, 0.0, 0.5878, 0.809, 0.0, 0.309, 0.9511, 0.0, 0.309, 0.9511, 0.0, 0.309, 0.9511, 0.0, 1.129e-06, 1.0, 0.0, 0.309, 0.9511, 0.0, 0.309, 0.9511, 0.0, -1.311e-06, 1.0, 0.0, 1.129e-06, 1.0, 0.0, -1.311e-06, 1.0, 0.0, -0.309, 0.9511, 0.0, 1.129e-06, 1.0, 0.0, -1.311e-06, 1.0, 0.0, -0.309, 0.9511, 0.0, -0.309, 0.9511, 0.0, -0.309, 0.9511, 0.0, -0.5878, 0.809, 0.0, -0.309, 0.9511, 0.0, -0.309, 0.9511, 0.0, -0.5878, 0.809, 0.0, -0.5878, 0.809, 0.0, -0.5878, 0.809, 0.0, -0.809, 0.5878, 0.0, -0.5878, 0.809, 0.0, -0.5878, 0.809, 0.0, -0.809, 0.5878, 0.0, -0.809, 0.5878, 0.0, -0.809, 0.5878, 0.0, -0.9511, 0.309, 0.0, -0.809, 0.5878, 0.0, -0.809, 0.5878, 0.0, -0.9511, 0.309, 0.0, -0.9511, 0.309, 0.0, -0.9511, 0.309, 0.0, -1.0, 3.326e-05, -7.471e-06, -0.9511, 0.309, 0.0, -0.9511, 0.309, 0.0, -1.0, 3.366e-05, 7.507e-06, -1.0, 3.326e-05, -7.471e-06, -1.0, -3.326e-05, 7.471e-06, -0.9511, -0.309, 0.0, -1.0, -3.366e-05, -7.507e-06, -1.0, -3.326e-05, 7.471e-06, -0.9511, -0.309, 0.0, -0.9511, -0.309, 0.0, -0.9511, -0.309, 0.0, -0.809, -0.5878, 0.0, -0.9511, -0.309, 0.0, -0.9511, -0.309, 0.0, -0.809, -0.5878, 0.0, -0.809, -0.5878, 0.0, -0.809, -0.5878, 0.0, -0.5878, -0.809, 0.0, -0.809, -0.5878, 0.0, -0.809, -0.5878, 0.0, -0.5878, -0.809, 0.0, -0.5878, -0.809, 0.0, -0.5878, -0.809, 0.0, -0.309, -0.9511, 0.0, -0.5878, -0.809, 0.0, -0.5878, -0.809, 0.0, -0.309, -0.9511, 0.0, -0.309, -0.9511, 0.0, -0.309, -0.9511, 0.0, -1.114e-06, -1.0, 0.0, -0.309, -0.9511, 0.0, -0.309, -0.9511, 0.0, 1.33e-06, -1.0, 0.0, -1.114e-06, -1.0, 0.0, 1.33e-06, -1.0, 0.0, 0.309, -0.9511, 0.0, -1.114e-06, -1.0, 0.0, 1.33e-06, -1.0, 0.0, 0.309, -0.9511, 0.0, 0.309, -0.9511, 0.0, 0.309, -0.9511, 0.0, 0.5878, -0.809, 0.0, 0.309, -0.9511, 0.0, 0.309, -0.9511, 0.0, 0.5878, -0.809, 0.0, 0.5878, -0.809, 0.0, 0.5878, -0.809, 0.0, 0.809, -0.5878, 0.0, 0.5878, -0.809, 0.0, 0.5878, -0.809, 0.0, 0.809, -0.5878, 0.0, 0.809, -0.5878, 0.0, 0.809, -0.5878, 0.0, 0.9511, -0.309, 0.0, 0.809, -0.5878, 0.0, 0.809, -0.5878, 0.0, 0.9511, -0.309, 0.0, 0.9511, -0.309, 0.0, 0.9511, -0.309, 0.0, 1.0, -3.329e-05, -7.471e-06, 0.9511, -0.309, 0.0, 0.9511, -0.309, 0.0, 1.0, -3.368e-05, 7.507e-06, 1.0, -3.329e-05, -7.471e-06, 1.0, 3.166e-05, 7.471e-06, 0.9511, 0.309, -7.471e-06, 1.0, 3.131e-05, -7.507e-06, 1.0, 3.166e-05, 7.471e-06, 0.9511, 0.309, 7.507e-06, 0.9511, 0.309, -7.471e-06, 0.0, 0.0, 1.0, 0.0, 0.0, 1.0, 0.0, 0.0, 1.0, 0.0, 0.0, 1.0, 0.0, 0.0, 1.0, 0.0, 0.0, 1.0, 0.0, 0.0, 1.0, 0.0, 0.0, 1.0, 0.0, 0.0, 1.0, 0.0, 0.0, 1.0, 0.0, 0.0, 1.0, 0.0, 0.0, 1.0, 0.0, 0.0, 1.0, 0.0, 0.0, 1.0, 0.0, 0.0, 1.0, 0.0, 0.0, 1.0, 0.0, 0.0, 1.0, 0.0, 0.0, 1.0, 0.0, 0.0, 1.0, 0.0, 0.0, 1.0, 0.0, 0.0, 1.0, 0.0, 0.0, 1.0, 0.0, 0.0, 1.0, 0.0, 0.0, 1.0, 0.0, 0.0, 1.0, 0.0, 0.0, 1.0, 0.0, 0.0, 1.0, 0.0, 0.0, 1.0, 0.0, 0.0, 1.0, 0.0, 0.0, 1.0, 0.0, 0.0, 1.0, 0.0, 0.0, 1.0, 0.0, 0.0, 1.0, 0.0, 0.0, 1.0, 0.0, 0.0, 1.0, 0.0, 0.0, 1.0, 0.0, 0.0, 1.0, 0.0, 0.0, 1.0, 0.0, 0.0, 1.0, 0.0, 0.0, 1.0, 0.0, 0.0, 1.0, 0.0, 0.0, 1.0, 0.0, 0.0, 1.0, 0.0, 0.0, 1.0, 0.0, 0.0, 1.0, 0.0, 0.0, 1.0, 0.0, 0.0, 1.0, 0.0, 0.0, 1.0, 0.0, 0.0, 1.0, 0.0, 0.0, 1.0, 0.0, 0.0, 1.0, 0.0, 0.0, 1.0, 0.0, 0.0, 1.0, 0.0, 0.0, 1.0, 0.0, 0.0, 1.0, 0.0, 0.0, 1.0, 0.0, 0.0, 1.0, 0.0, 0.0, 1.0, 0.0, 0.0, 1.0, 0.0, 0.0, 1.0, 0.0, 0.0, -1.0, 0.0, 0.0, -1.0, 0.0, 0.0, -1.0, 0.0, 0.0, -1.0, 0.0, 0.0, -1.0, 0.0, 0.0, -1.0, 0.0, 0.0, -1.0, 0.0, 0.0, -1.0, 0.0, 0.0, -1.0, 0.0, 0.0, -1.0, 0.0, 0.0, -1.0, 0.0, 0.0, -1.0, 0.0, 0.0, -1.0, 0.0, 0.0, -1.0, 0.0, 0.0, -1.0, 0.0, 0.0, -1.0, 0.0, 0.0, -1.0, 0.0, 0.0, -1.0, 0.0, 0.0, -1.0, 0.0, 0.0, -1.0, 0.0, 0.0, -1.0, 0.0, 0.0, -1.0, 0.0, 0.0, -1.0, 0.0, 0.0, -1.0, 0.0, 0.0, -1.0, 0.0, 0.0, -1.0, 0.0, 0.0, -1.0, 0.0, 0.0, -1.0, 0.0, 0.0, -1.0, 0.0, 0.0, -1.0, 0.0, 0.0, -1.0, 0.0, 0.0, -1.0, 0.0, 0.0, -1.0, 0.0, 0.0, -1.0, 0.0, 0.0, -1.0, 0.0, 0.0, -1.0, 0.0, 0.0, -1.0, 0.0, 0.0, -1.0, 0.0, 0.0, -1.0, 0.0, 0.0, -1.0, 0.0, 0.0, -1.0, 0.0, 0.0, -1.0, 0.0, 0.0, -1.0, 0.0, 0.0, -1.0, 0.0, 0.0, -1.0, 0.0, 0.0, -1.0, 0.0, 0.0, -1.0, 0.0, 0.0, -1.0, 0.0, 0.0, -1.0, 0.0, 0.0, -1.0, 0.0, 0.0, -1.0, 0.0, 0.0, -1.0, 0.0, 0.0, -1.0, 0.0, 0.0, -1.0, 0.0, 0.0, -1.0, 0.0, 0.0, -1.0, 0.0, 0.0, -1.0, 0.0, 0.0, -1.0, 0.0, 0.0, -1.0, 0.0, 0.0, -1.0])] * 3)])
me_cylinder_002 = bpy.data.meshes.new('Cylinder.002')
me_cylinder_002.from_pydata([(0.4755, 0.1545, -1.0), (0.4045, 0.2939, -1.0), (0.2939, 0.4045, -1.0), (0.1545, 0.4755, -1.0), (0.0, 0.5, -1.0), (-0.1545, 0.4755, -1.0), (-0.2939, 0.4045, -1.0), (-0.4045, 0.2939, -1.0), (-0.4755, 0.1545, -1.0), (-0.5, 0.0, -1.0), (-0.4755, -0.1545, -1.0), (-0.4045, -0.2939, -1.0), (-0.2939, -0.4045, -1.0), (-0.1545, -0.4755, -1.0), (-1.49e-08, -0.5, -1.0), (0.1545, -0.4755, -1.0), (0.2939, -0.4045, -1.0), (0.4045, -0.2939, -1.0), (0.4755, -0.1545, -1.0), (0.5, 0.0, -1.0), (0.4755, 0.1545, 1.0), (0.4045, 0.2939, 1.0), (0.2939, 0.4045, 1.0), (0.1545, 0.4755, 1.0), (0.0, 0.5, 1.0), (-0.1545, 0.4755, 1.0), (-0.2939, 0.4045, 1.0), (-0.4045, 0.2939, 1.0), (-0.4755, 0.1545, 1.0), (-0.5, 0.0, 1.0), (-0.4755, -0.1545, 1.0), (-0.4045, -0.2939, 1.0), (-0.2939, -0.4045, 1.0), (-0.1545, -0.4755, 1.0), (-1.49e-08, -0.5, 1.0), (0.1545, -0.4755, 1.0), (0.2939, -0.4045, 1.0), (0.4045, -0.2939, 1.0), (0.4755, -0.1545, 1.0), (0.5, 0.0, 1.0), (0.0, 0.0, -1.0), (0.0, 0.0, 1.0), (-0.5, 0.0, -1.0), (-0.5, 0.0, 1.0), (0.5, 0.0, -1.0), (0.5, 0.0, 1.0), (0.4755, 0.1545, 1.0), (0.4755, 0.1545, -1.0), (0.4045, 0.2939, -1.0), (0.4755, 0.1545, -1.0), (0.2939, 0.4045, -1.0), (0.1545, 0.4755, -1.0), (0.0, 0.5, -1.0), (-0.1545, 0.4755, -1.0), (-0.2939, 0.4045, -1.0), (-0.4045, 0.2939, -1.0), (-0.4755, 0.1545, -1.0), (-0.5, 0.0, -1.0), (-0.4755, -0.1545, -1.0), (-0.4045, -0.2939, -1.0), (-0.2939, -0.4045, -1.0), (-0.1545, -0.4755, -1.0), (-1.49e-08, -0.5, -1.0), (0.1545, -0.4755, -1.0), (0.2939, -0.4045, -1.0), (0.4045, -0.2939, -1.0), (0.4755, -0.1545, -1.0), (0.5, 0.0, -1.0), (0.4755, 0.1545, 1.0), (0.4045, 0.2939, 1.0), (0.2939, 0.4045, 1.0), (0.1545, 0.4755, 1.0), (0.0, 0.5, 1.0), (-0.1545, 0.4755, 1.0), (-0.2939, 0.4045, 1.0), (-0.4045, 0.2939, 1.0), (-0.4755, 0.1545, 1.0), (-0.5, 0.0, 1.0), (-0.4755, -0.1545, 1.0), (-0.4045, -0.2939, 1.0), (-0.2939, -0.4045, 1.0), (-0.1545, -0.4755, 1.0), (-1.49e-08, -0.5, 1.0), (0.1545, -0.4755, 1.0), (0.2939, -0.4045, 1.0), (0.4045, -0.2939, 1.0), (0.4755, -0.1545, 1.0), (0.5, 0.0, 1.0)], [], [(0, 21, 20), (0, 1, 21), (1, 22, 21), (1, 2, 22), (2, 23, 22), (2, 3, 23), (3, 24, 23), (3, 4, 24), (4, 25, 24), (4, 5, 25), (5, 26, 25), (5, 6, 26), (6, 27, 26), (6, 7, 27), (7, 28, 27), (7, 8, 28), (8, 29, 28), (8, 9, 29), (42, 30, 43), (42, 10, 30), (10, 31, 30), (10, 11, 31), (11, 32, 31), (11, 12, 32), (12, 33, 32), (12, 13, 33), (13, 34, 33), (13, 14, 34), (14, 35, 34), (14, 15, 35), (15, 36, 35), (15, 16, 36), (16, 37, 36), (16, 17, 37), (17, 38, 37), (17, 18, 38), (18, 39, 38), (18, 19, 39), (44, 46, 45), (44, 47, 46), (86, 87, 41), (85, 86, 41), (87, 68, 41), (84, 85, 41), (68, 69, 41), (83, 84, 41), (69, 70, 41), (82, 83, 41), (70, 71, 41), (81, 82, 41), (71, 72, 41), (80, 81, 41), (72, 73, 41), (79, 80, 41), (73, 74, 41), (78, 79, 41), (74, 75, 41), (77, 78, 41), (75, 76, 41), (76, 77, 41), (67, 66, 40), (49, 67, 40), (66, 65, 40), (48, 49, 40), (65, 64, 40), (50, 48, 40), (64, 63, 40), (51, 50, 40), (63, 62, 40), (52, 51, 40), (62, 61, 40), (53, 52, 40), (61, 60, 40), (54, 53, 40), (60, 59, 40), (55, 54, 40), (59, 58, 40), (56, 55, 40), (58, 57, 40), (57, 56, 40)])
me_cylinder_002.polygons.foreach_set('use_smooth', [1, 1, 1, 1, 1, 1, 1, 1, 1, 1, 1, 1, 1, 1, 1, 1, 1, 1, 1, 1, 1, 1, 1, 1, 1, 1, 1, 1, 1, 1, 1, 1, 1, 1, 1, 1, 1, 1, 1, 1, 0, 0, 0, 0, 0, 0, 0, 0, 0, 0, 0, 0, 0, 0, 0, 0, 0, 0, 0, 0, 0, 0, 0, 0, 0, 0, 0, 0, 0, 0, 0, 0, 0, 0, 0, 0, 0, 0, 0, 0])
_uv = me_cylinder_002.uv_layers.new(name='UVMap')
_uv.uv.foreach_set('vector', [0.1006, 0.0004537, 0.2005, 0.9994, 0.1006, 0.9994, 0.1006, 0.0004537, 0.2005, 0.0004537, 0.2005, 0.9994, 0.2005, 0.0004537, 0.3004, 0.9994, 0.2005, 0.9994, 0.2005, 0.0004537, 0.3004, 0.0004537, 0.3004, 0.9994, 0.3004, 0.0004537, 0.4003, 0.9994, 0.3004, 0.9994, 0.3004, 0.0004537, 0.4003, 0.0004537, 0.4003, 0.9994, 0.4003, 0.0004537, 0.5002, 0.9994, 0.4003, 0.9994, 0.4003, 0.0004537, 0.5002, 0.0004537, 0.5002, 0.9994, 0.5002, 0.0004537, 0.6001, 0.9994, 0.5002, 0.9994, 0.5002, 0.0004537, 0.6001, 0.0004537, 0.6001, 0.9994, 0.6001, 0.0004537, 0.7, 0.9994, 0.6001, 0.9994, 0.6001, 0.0004537, 0.7, 0.0004537, 0.7, 0.9994, 0.7, 0.0004537, 0.7999, 0.9994, 0.7, 0.9994, 0.7, 0.0004537, 0.7999, 0.0004537, 0.7999, 0.9994, 0.7999, 0.0004537, 0.8998, 0.9994, 0.7999, 0.9994, 0.7999, 0.0004537, 0.8998, 0.0004537, 0.8998, 0.9994, 0.8998, 0.0004537, 0.9997, 0.9994, 0.8998, 0.9994, 0.8998, 0.0004537, 0.9997, 0.0004537, 0.9997, 0.9994, 0.0006937, 0.0004537, 0.1006, 0.9994, 0.000694, 0.9994, 0.0006937, 0.0004537, 0.1006, 0.0004537, 0.1006, 0.9994, 0.1006, 0.0004537, 0.2005, 0.9994, 0.1006, 0.9994, 0.1006, 0.0004537, 0.2005, 0.0004537, 0.2005, 0.9994, 0.2005, 0.0004537, 0.3004, 0.9994, 0.2005, 0.9994, 0.2005, 0.0004537, 0.3004, 0.0004537, 0.3004, 0.9994, 0.3004, 0.0004537, 0.4003, 0.9994, 0.3004, 0.9994, 0.3004, 0.0004537, 0.4003, 0.0004537, 0.4003, 0.9994, 0.4003, 0.0004537, 0.5002, 0.9994, 0.4003, 0.9994, 0.4003, 0.0004537, 0.5002, 0.0004537, 0.5002, 0.9994, 0.5002, 0.0004537, 0.6001, 0.9994, 0.5002, 0.9994, 0.5002, 0.0004537, 0.6001, 0.0004537, 0.6001, 0.9994, 0.6001, 0.0004537, 0.7, 0.9994, 0.6001, 0.9994, 0.6001, 0.0004537, 0.7, 0.0004537, 0.7, 0.9994, 0.7, 0.0004537, 0.7999, 0.9994, 0.7, 0.9994, 0.7, 0.0004537, 0.7999, 0.0004537, 0.7999, 0.9994, 0.7999, 0.0004537, 0.8998, 0.9994, 0.7999, 0.9994, 0.7999, 0.0004537, 0.8998, 0.0004537, 0.8998, 0.9994, 0.8998, 0.0004537, 0.9997, 0.9994, 0.8998, 0.9994, 0.8998, 0.0004537, 0.9997, 0.0004537, 0.9997, 0.9994, 0.0006943, 0.0004537, 0.1006, 0.9994, 0.0006939, 0.9994, 0.0006943, 0.0004537, 0.1006, 0.0004537, 0.1006, 0.9994, 0.9721, 0.3466, 0.9963, 0.4999, 0.5002, 0.4999, 0.9016, 0.2083, 0.9721, 0.3466, 0.5002, 0.4999, 0.9963, 0.4999, 0.9721, 0.6533, 0.5002, 0.4999, 0.7918, 0.09858, 0.9016, 0.2083, 0.5002, 0.4999, 0.9721, 0.6533, 0.9016, 0.7916, 0.5002, 0.4999, 0.6535, 0.02811, 0.7918, 0.09858, 0.5002, 0.4999, 0.9016, 0.7916, 0.7918, 0.9013, 0.5002, 0.4999, 0.5002, 0.003828, 0.6535, 0.02811, 0.5002, 0.4999, 0.7918, 0.9013, 0.6535, 0.9718, 0.5002, 0.4999, 0.3469, 0.02811, 0.5002, 0.003828, 0.5002, 0.4999, 0.6535, 0.9718, 0.5002, 0.9961, 0.5002, 0.4999, 0.2086, 0.09858, 0.3469, 0.02811, 0.5002, 0.4999, 0.5002, 0.9961, 0.3469, 0.9718, 0.5002, 0.4999, 0.09886, 0.2083, 0.2086, 0.09858, 0.5002, 0.4999, 0.3469, 0.9718, 0.2086, 0.9013, 0.5002, 0.4999, 0.02839, 0.3466, 0.09886, 0.2083, 0.5002, 0.4999, 0.2086, 0.9013, 0.09886, 0.7916, 0.5002, 0.4999, 0.004108, 0.4999, 0.02839, 0.3466, 0.5002, 0.4999, 0.09886, 0.7916, 0.02839, 0.6533, 0.5002, 0.4999, 0.02839, 0.6533, 0.004108, 0.4999, 0.5002, 0.4999, 0.004108, 0.4999, 0.02839, 0.3466, 0.5002, 0.4999, 0.02839, 0.6533, 0.004108, 0.4999, 0.5002, 0.4999, 0.02839, 0.3466, 0.09886, 0.2083, 0.5002, 0.4999, 0.09886, 0.7916, 0.02839, 0.6533, 0.5002, 0.4999, 0.09886, 0.2083, 0.2086, 0.09858, 0.5002, 0.4999, 0.2086, 0.9013, 0.09886, 0.7916, 0.5002, 0.4999, 0.2086, 0.09858, 0.3469, 0.02811, 0.5002, 0.4999, 0.3469, 0.9718, 0.2086, 0.9013, 0.5002, 0.4999, 0.3469, 0.02811, 0.5002, 0.003828, 0.5002, 0.4999, 0.5002, 0.9961, 0.3469, 0.9718, 0.5002, 0.4999, 0.5002, 0.003828, 0.6535, 0.02811, 0.5002, 0.4999, 0.6535, 0.9718, 0.5002, 0.9961, 0.5002, 0.4999, 0.6535, 0.02811, 0.7918, 0.09858, 0.5002, 0.4999, 0.7918, 0.9013, 0.6535, 0.9718, 0.5002, 0.4999, 0.7918, 0.09858, 0.9016, 0.2083, 0.5002, 0.4999, 0.9016, 0.7916, 0.7918, 0.9013, 0.5002, 0.4999, 0.9016, 0.2083, 0.9721, 0.3466, 0.5002, 0.4999, 0.9721, 0.6533, 0.9016, 0.7916, 0.5002, 0.4999, 0.9721, 0.3466, 0.9963, 0.4999, 0.5002, 0.4999, 0.9963, 0.4999, 0.9721, 0.6533, 0.5002, 0.4999])
_uv.active_render = True
_uv = me_cylinder_002.uv_layers.new(name='UVMap.001')
_uv.uv.foreach_set('vector', [0.00829, 0.0026, 0.05773, 0.6347, 0.00829, 0.6347, 0.00829, 0.0026, 0.05773, 0.0026, 0.05773, 0.6347, 0.05773, 0.0026, 0.1072, 0.6347, 0.05773, 0.6347, 0.05773, 0.0026, 0.1072, 0.0026, 0.1072, 0.6347, 0.1072, 0.0026, 0.1566, 0.6347, 0.1072, 0.6347, 0.1072, 0.0026, 0.1566, 0.0026, 0.1566, 0.6347, 0.1566, 0.0026, 0.2061, 0.6347, 0.1566, 0.6347, 0.1566, 0.0026, 0.2061, 0.0026, 0.2061, 0.6347, 0.2061, 0.0026, 0.2555, 0.6347, 0.2061, 0.6347, 0.2061, 0.0026, 0.2555, 0.0026, 0.2555, 0.6347, 0.2555, 0.0026, 0.305, 0.6347, 0.2555, 0.6347, 0.2555, 0.0026, 0.305, 0.0026, 0.305, 0.6347, 0.305, 0.0026, 0.3544, 0.6347, 0.305, 0.6347, 0.305, 0.0026, 0.3544, 0.0026, 0.3544, 0.6347, 0.3544, 0.0026, 0.4038, 0.6347, 0.3544, 0.6347, 0.3544, 0.0026, 0.4038, 0.0026, 0.4038, 0.6347, 0.4038, 0.0026, 0.4533, 0.6347, 0.4038, 0.6347, 0.4038, 0.0026, 0.4533, 0.0026, 0.4533, 0.6347, 0.4533, 0.0026, 0.5027, 0.6347, 0.4533, 0.6347, 0.4533, 0.0026, 0.5027, 0.0026, 0.5027, 0.6347, 0.5027, 0.0026, 0.5522, 0.6347, 0.5027, 0.6347, 0.5027, 0.0026, 0.5522, 0.0026, 0.5522, 0.6347, 0.5522, 0.0026, 0.6016, 0.6347, 0.5522, 0.6347, 0.5522, 0.0026, 0.6016, 0.0026, 0.6016, 0.6347, 0.6016, 0.0026, 0.6511, 0.6347, 0.6016, 0.6347, 0.6016, 0.0026, 0.6511, 0.0026, 0.6511, 0.6347, 0.6511, 0.0026, 0.7005, 0.6347, 0.6511, 0.6347, 0.6511, 0.0026, 0.7005, 0.0026, 0.7005, 0.6347, 0.7005, 0.0026, 0.7499, 0.6347, 0.7005, 0.6347, 0.7005, 0.0026, 0.7499, 0.0026, 0.7499, 0.6347, 0.7499, 0.0026, 0.7994, 0.6347, 0.7499, 0.6347, 0.7499, 0.0026, 0.7994, 0.0026, 0.7994, 0.6347, 0.7994, 0.0026, 0.8488, 0.6347, 0.7994, 0.6347, 0.7994, 0.0026, 0.8488, 0.0026, 0.8488, 0.6347, 0.8488, 0.0026, 0.8983, 0.6347, 0.8488, 0.6347, 0.8488, 0.0026, 0.8983, 0.0026, 0.8983, 0.6347, 0.8983, 0.0026, 0.9477, 0.6347, 0.8983, 0.6347, 0.8983, 0.0026, 0.9477, 0.0026, 0.9477, 0.6347, 0.9477, 0.0026, 0.9972, 0.6347, 0.9477, 0.6347, 0.9477, 0.0026, 0.9972, 0.0026, 0.9972, 0.6347, 0.3369, 0.7747, 0.3453, 0.8274, 0.1748, 0.8274, 0.3127, 0.7272, 0.3369, 0.7747, 0.1748, 0.8274, 0.3453, 0.8274, 0.3369, 0.8801, 0.1748, 0.8274, 0.275, 0.6895, 0.3127, 0.7272, 0.1748, 0.8274, 0.3369, 0.8801, 0.3127, 0.9276, 0.1748, 0.8274, 0.2275, 0.6653, 0.275, 0.6895, 0.1748, 0.8274, 0.3127, 0.9276, 0.275, 0.9653, 0.1748, 0.8274, 0.1748, 0.657, 0.2275, 0.6653, 0.1748, 0.8274, 0.275, 0.9653, 0.2275, 0.9895, 0.1748, 0.8274, 0.1221, 0.6653, 0.1748, 0.657, 0.1748, 0.8274, 0.2275, 0.9895, 0.1748, 0.9979, 0.1748, 0.8274, 0.07463, 0.6895, 0.1221, 0.6653, 0.1748, 0.8274, 0.1748, 0.9979, 0.1221, 0.9895, 0.1748, 0.8274, 0.03692, 0.7272, 0.07463, 0.6895, 0.1748, 0.8274, 0.1221, 0.9895, 0.07463, 0.9653, 0.1748, 0.8274, 0.0127, 0.7747, 0.03692, 0.7272, 0.1748, 0.8274, 0.07463, 0.9653, 0.03692, 0.9276, 0.1748, 0.8274, 0.004361, 0.8274, 0.0127, 0.7747, 0.1748, 0.8274, 0.03692, 0.9276, 0.0127, 0.8801, 0.1748, 0.8274, 0.0127, 0.8801, 0.004361, 0.8274, 0.1748, 0.8274, 0.3831, 0.8274, 0.3915, 0.7747, 0.5536, 0.8274, 0.3915, 0.8801, 0.3831, 0.8274, 0.5536, 0.8274, 0.3915, 0.7747, 0.4157, 0.7272, 0.5536, 0.8274, 0.4157, 0.9276, 0.3915, 0.8801, 0.5536, 0.8274, 0.4157, 0.7272, 0.4534, 0.6895, 0.5536, 0.8274, 0.4534, 0.9653, 0.4157, 0.9276, 0.5536, 0.8274, 0.4534, 0.6895, 0.5009, 0.6653, 0.5536, 0.8274, 0.5009, 0.9895, 0.4534, 0.9653, 0.5536, 0.8274, 0.5009, 0.6653, 0.5536, 0.657, 0.5536, 0.8274, 0.5536, 0.9979, 0.5009, 0.9895, 0.5536, 0.8274, 0.5536, 0.657, 0.6063, 0.6653, 0.5536, 0.8274, 0.6063, 0.9895, 0.5536, 0.9979, 0.5536, 0.8274, 0.6063, 0.6653, 0.6538, 0.6895, 0.5536, 0.8274, 0.6538, 0.9653, 0.6063, 0.9895, 0.5536, 0.8274, 0.6538, 0.6895, 0.6915, 0.7272, 0.5536, 0.8274, 0.6915, 0.9276, 0.6538, 0.9653, 0.5536, 0.8274, 0.6915, 0.7272, 0.7157, 0.7747, 0.5536, 0.8274, 0.7157, 0.8801, 0.6915, 0.9276, 0.5536, 0.8274, 0.7157, 0.7747, 0.7241, 0.8274, 0.5536, 0.8274, 0.7241, 0.8274, 0.7157, 0.8801, 0.5536, 0.8274])
me_cylinder_002.materials.append(mat_bronze)
me_cylinder_002.update()
me_cylinder_002.normals_split_custom_set([tuple(v) for v in zip(*[iter([0.951, 0.309, 7.471e-06, 0.809, 0.5878, 0.0, 0.951, 0.309, -7.507e-06, 0.951, 0.309, 7.471e-06, 0.809, 0.5878, 0.0, 0.809, 0.5878, 0.0, 0.809, 0.5878, 0.0, 0.5878, 0.809, 0.0, 0.809, 0.5878, 0.0, 0.809, 0.5878, 0.0, 0.5878, 0.809, 0.0, 0.5878, 0.809, 0.0, 0.5878, 0.809, 0.0, 0.309, 0.9511, 0.0, 0.5878, 0.809, 0.0, 0.5878, 0.809, 0.0, 0.309, 0.9511, 0.0, 0.309, 0.9511, 0.0, 0.309, 0.9511, 0.0, 1.129e-06, 1.0, 0.0, 0.309, 0.9511, 0.0, 0.309, 0.9511, 0.0, -1.311e-06, 1.0, 0.0, 1.129e-06, 1.0, 0.0, -1.311e-06, 1.0, 0.0, -0.309, 0.9511, 0.0, 1.129e-06, 1.0, 0.0, -1.311e-06, 1.0, 0.0, -0.309, 0.9511, 0.0, -0.309, 0.9511, 0.0, -0.309, 0.9511, 0.0, -0.5878, 0.809, 0.0, -0.309, 0.9511, 0.0, -0.309, 0.9511, 0.0, -0.5878, 0.809, 0.0, -0.5878, 0.809, 0.0, -0.5878, 0.809, 0.0, -0.809, 0.5878, 0.0, -0.5878, 0.809, 0.0, -0.5878, 0.809, 0.0, -0.809, 0.5878, 0.0, -0.809, 0.5878, 0.0, -0.809, 0.5878, 0.0, -0.9511, 0.309, 0.0, -0.809, 0.5878, 0.0, -0.809, 0.5878, 0.0, -0.9511, 0.309, 0.0, -0.9511, 0.309, 0.0, -0.9511, 0.309, 0.0, -1.0, 3.326e-05, -7.471e-06, -0.9511, 0.309, 0.0, -0.9511, 0.309, 0.0, -1.0, 3.366e-05, 7.507e-06, -1.0, 3.326e-05, -7.471e-06, -1.0, -3.326e-05, 7.471e-06, -0.9511, -0.309, 0.0, -1.0, -3.366e-05, -7.507e-06, -1.0, -3.326e-05, 7.471e-06, -0.9511, -0.309, 0.0, -0.9511, -0.309, 0.0, -0.9511, -0.309, 0.0, -0.809, -0.5878, 0.0, -0.9511, -0.309, 0.0, -0.9511, -0.309, 0.0, -0.809, -0.5878, 0.0, -0.809, -0.5878, 0.0, -0.809, -0.5878, 0.0, -0.5878, -0.809, 0.0, -0.809, -0.5878, 0.0, -0.809, -0.5878, 0.0, -0.5878, -0.809, 0.0, -0.5878, -0.809, 0.0, -0.5878, -0.809, 0.0, -0.309, -0.9511, 0.0, -0.5878, -0.809, 0.0, -0.5878, -0.809, 0.0, -0.309, -0.9511, 0.0, -0.309, -0.9511, 0.0, -0.309, -0.9511, 0.0, -1.114e-06, -1.0, 0.0, -0.309, -0.9511, 0.0, -0.309, -0.9511, 0.0, 1.33e-06, -1.0, 0.0, -1.114e-06, -1.0, 0.0, 1.33e-06, -1.0, 0.0, 0.309, -0.9511, 0.0, -1.114e-06, -1.0, 0.0, 1.33e-06, -1.0, 0.0, 0.309, -0.9511, 0.0, 0.309, -0.9511, 0.0, 0.309, -0.9511, 0.0, 0.5878, -0.809, 0.0, 0.309, -0.9511, 0.0, 0.309, -0.9511, 0.0, 0.5878, -0.809, 0.0, 0.5878, -0.809, 0.0, 0.5878, -0.809, 0.0, 0.809, -0.5878, 0.0, 0.5878, -0.809, 0.0, 0.5878, -0.809, 0.0, 0.809, -0.5878, 0.0, 0.809, -0.5878, 0.0, 0.809, -0.5878, 0.0, 0.9511, -0.309, 0.0, 0.809, -0.5878, 0.0, 0.809, -0.5878, 0.0, 0.9511, -0.309, 0.0, 0.9511, -0.309, 0.0, 0.9511, -0.309, 0.0, 1.0, -3.329e-05, -7.471e-06, 0.9511, -0.309, 0.0, 0.9511, -0.309, 0.0, 1.0, -3.368e-05, 7.507e-06, 1.0, -3.329e-05, -7.471e-06, 1.0, 3.166e-05, 7.471e-06, 0.9511, 0.309, -7.471e-06, 1.0, 3.131e-05, -7.507e-06, 1.0, 3.166e-05, 7.471e-06, 0.9511, 0.309, 7.507e-06, 0.9511, 0.309, -7.471e-06, 0.0, 0.0, 1.0, 0.0, 0.0, 1.0, 0.0, 0.0, 1.0, 0.0, 0.0, 1.0, 0.0, 0.0, 1.0, 0.0, 0.0, 1.0, 0.0, 0.0, 1.0, 0.0, 0.0, 1.0, 0.0, 0.0, 1.0, 0.0, 0.0, 1.0, 0.0, 0.0, 1.0, 0.0, 0.0, 1.0, 0.0, 0.0, 1.0, 0.0, 0.0, 1.0, 0.0, 0.0, 1.0, 0.0, 0.0, 1.0, 0.0, 0.0, 1.0, 0.0, 0.0, 1.0, 0.0, 0.0, 1.0, 0.0, 0.0, 1.0, 0.0, 0.0, 1.0, 0.0, 0.0, 1.0, 0.0, 0.0, 1.0, 0.0, 0.0, 1.0, 0.0, 0.0, 1.0, 0.0, 0.0, 1.0, 0.0, 0.0, 1.0, 0.0, 0.0, 1.0, 0.0, 0.0, 1.0, 0.0, 0.0, 1.0, 0.0, 0.0, 1.0, 0.0, 0.0, 1.0, 0.0, 0.0, 1.0, 0.0, 0.0, 1.0, 0.0, 0.0, 1.0, 0.0, 0.0, 1.0, 0.0, 0.0, 1.0, 0.0, 0.0, 1.0, 0.0, 0.0, 1.0, 0.0, 0.0, 1.0, 0.0, 0.0, 1.0, 0.0, 0.0, 1.0, 0.0, 0.0, 1.0, 0.0, 0.0, 1.0, 0.0, 0.0, 1.0, 0.0, 0.0, 1.0, 0.0, 0.0, 1.0, 0.0, 0.0, 1.0, 0.0, 0.0, 1.0, 0.0, 0.0, 1.0, 0.0, 0.0, 1.0, 0.0, 0.0, 1.0, 0.0, 0.0, 1.0, 0.0, 0.0, 1.0, 0.0, 0.0, 1.0, 0.0, 0.0, 1.0, 0.0, 0.0, 1.0, 0.0, 0.0, 1.0, 0.0, 0.0, 1.0, 0.0, 0.0, 1.0, 0.0, 0.0, -1.0, 0.0, 0.0, -1.0, 0.0, 0.0, -1.0, 0.0, 0.0, -1.0, 0.0, 0.0, -1.0, 0.0, 0.0, -1.0, 0.0, 0.0, -1.0, 0.0, 0.0, -1.0, 0.0, 0.0, -1.0, 0.0, 0.0, -1.0, 0.0, 0.0, -1.0, 0.0, 0.0, -1.0, 0.0, 0.0, -1.0, 0.0, 0.0, -1.0, 0.0, 0.0, -1.0, 0.0, 0.0, -1.0, 0.0, 0.0, -1.0, 0.0, 0.0, -1.0, 0.0, 0.0, -1.0, 0.0, 0.0, -1.0, 0.0, 0.0, -1.0, 0.0, 0.0, -1.0, 0.0, 0.0, -1.0, 0.0, 0.0, -1.0, 0.0, 0.0, -1.0, 0.0, 0.0, -1.0, 0.0, 0.0, -1.0, 0.0, 0.0, -1.0, 0.0, 0.0, -1.0, 0.0, 0.0, -1.0, 0.0, 0.0, -1.0, 0.0, 0.0, -1.0, 0.0, 0.0, -1.0, 0.0, 0.0, -1.0, 0.0, 0.0, -1.0, 0.0, 0.0, -1.0, 0.0, 0.0, -1.0, 0.0, 0.0, -1.0, 0.0, 0.0, -1.0, 0.0, 0.0, -1.0, 0.0, 0.0, -1.0, 0.0, 0.0, -1.0, 0.0, 0.0, -1.0, 0.0, 0.0, -1.0, 0.0, 0.0, -1.0, 0.0, 0.0, -1.0, 0.0, 0.0, -1.0, 0.0, 0.0, -1.0, 0.0, 0.0, -1.0, 0.0, 0.0, -1.0, 0.0, 0.0, -1.0, 0.0, 0.0, -1.0, 0.0, 0.0, -1.0, 0.0, 0.0, -1.0, 0.0, 0.0, -1.0, 0.0, 0.0, -1.0, 0.0, 0.0, -1.0, 0.0, 0.0, -1.0, 0.0, 0.0, -1.0, 0.0, 0.0, -1.0])] * 3)])
me_cube_002 = bpy.data.meshes.new('Cube.002')
me_cube_002.from_pydata([(-0.5, -0.5, -0.5), (0.5, -0.5, -0.5), (-0.5, -0.5, 0.5), (0.5, -0.5, 0.5), (-0.5, 0.5, 0.5), (0.5, 0.5, 0.5), (-0.5, 0.5, -0.5), (0.5, 0.5, -0.5), (-0.5, -0.5, 0.5), (0.5, -0.5, 0.5), (-0.5, 0.5, 0.5), (0.5, 0.5, 0.5), (-0.5, 0.5, -0.5), (-0.5, -0.5, -0.5), (0.5, -0.5, -0.5), (0.5, 0.5, -0.5), (0.5, -0.5, -0.5), (0.5, -0.5, 0.5), (0.5, 0.5, 0.5), (0.5, 0.5, -0.5), (-0.5, 0.5, -0.5), (-0.5, 0.5, 0.5), (-0.5, -0.5, 0.5), (-0.5, -0.5, -0.5)], [], [(0, 3, 2), (0, 1, 3), (8, 5, 4), (8, 9, 5), (10, 7, 6), (10, 11, 7), (12, 14, 13), (12, 15, 14), (16, 18, 17), (16, 19, 18), (20, 22, 21), (20, 23, 22)])
_uv = me_cube_002.uv_layers.new(name='UVMap')
_uv.uv.foreach_set('vector', [0.0, 0.0, 1.0, 1.0, 0.0, 1.0, 0.0, 0.0, 1.0, 0.0, 1.0, 1.0, 0.0, 0.0, 1.0, 1.0, 0.0, 1.0, 0.0, 0.0, 1.0, 0.0, 1.0, 1.0, 0.0, 0.0, 1.0, 1.0, 0.0, 1.0, 0.0, 0.0, 1.0, 0.0, 1.0, 1.0, 0.0, 0.0, 1.0, 1.0, 0.0, 1.0, 0.0, 0.0, 1.0, 0.0, 1.0, 1.0, 0.0, 0.0, 1.0, 1.0, 0.0, 1.0, 0.0, 0.0, 1.0, 0.0, 1.0, 1.0, 0.0, 0.0, 1.0, 1.0, 0.0, 1.0, 0.0, 0.0, 1.0, 0.0, 1.0, 1.0])
_uv.active_render = True
_uv = me_cube_002.uv_layers.new(name='UVMap.001')
_uv.uv.foreach_set('vector', [0.691, 0.3472, 0.9967, 0.6528, 0.691, 0.6528, 0.691, 0.3472, 0.9967, 0.3472, 0.9967, 0.6528, 0.3097, 0.6528, 0.004056, 0.3472, 0.3097, 0.3472, 0.3097, 0.6528, 0.004056, 0.6528, 0.004056, 0.3472, 0.3472, 0.3472, 0.6528, 0.6528, 0.3472, 0.6528, 0.3472, 0.3472, 0.6528, 0.3472, 0.6528, 0.6528, 0.3472, 0.004056, 0.6528, 0.3097, 0.3472, 0.3097, 0.3472, 0.004056, 0.6528, 0.004056, 0.6528, 0.3097, 0.6903, 0.3097, 0.9959, 0.004056, 0.9959, 0.3097, 0.6903, 0.3097, 0.6903, 0.004056, 0.9959, 0.004056, 0.3097, 0.004056, 0.004056, 0.3097, 0.004056, 0.004056, 0.3097, 0.004056, 0.3097, 0.3097, 0.004056, 0.3097])
me_cube_002.materials.append(mat_podium)
me_cube_002.update()
me_cube_002.normals_split_custom_set([tuple(v) for v in zip(*[iter([0.0, -1.0, 0.0, 0.0, -1.0, 0.0, 0.0, -1.0, 0.0, 0.0, -1.0, 0.0, 0.0, -1.0, 0.0, 0.0, -1.0, 0.0, 0.0, 0.0, 1.0, 0.0, 0.0, 1.0, 0.0, 0.0, 1.0, 0.0, 0.0, 1.0, 0.0, 0.0, 1.0, 0.0, 0.0, 1.0, 0.0, 1.0, 0.0, 0.0, 1.0, 0.0, 0.0, 1.0, 0.0, 0.0, 1.0, 0.0, 0.0, 1.0, 0.0, 0.0, 1.0, 0.0, 0.0, 0.0, -1.0, 0.0, 0.0, -1.0, 0.0, 0.0, -1.0, 0.0, 0.0, -1.0, 0.0, 0.0, -1.0, 0.0, 0.0, -1.0, 1.0, 0.0, 0.0, 1.0, 0.0, 0.0, 1.0, 0.0, 0.0, 1.0, 0.0, 0.0, 1.0, 0.0, 0.0, 1.0, 0.0, 0.0, -1.0, 0.0, 0.0, -1.0, 0.0, 0.0, -1.0, 0.0, 0.0, -1.0, 0.0, 0.0, -1.0, 0.0, 0.0, -1.0, 0.0, 0.0])] * 3)])

# ---- objects
ob_silver = bpy.data.objects.new('Silver', me_cylinder_001)
ob_gold = bpy.data.objects.new('Gold', me_cylinder)
ob_bronze = bpy.data.objects.new('Bronze', me_cylinder_002)
ob_3rd = bpy.data.objects.new('3rd', me_cube_002)
ob_2nd = bpy.data.objects.new('2nd', me_cube_002)
ob_1st = bpy.data.objects.new('1st', me_cube_002)

# ---- transforms, parenting, visibility, modifiers, constraints
ob_silver.parent = ob_2nd
ob_silver.matrix_parent_inverse = Matrix(((1.0, -0.0, 0.0, -1.0), (-0.0, 1.0, -0.0, 0.0), (0.0, -0.0, 0.5714, 0.07143), (-0.0, 0.0, -0.0, 1.0)))
ob_silver.location = (1.0, 0.5, 0.5)
ob_silver.rotation_mode = 'QUATERNION'
ob_silver.rotation_quaternion = (0.7071, 0.7071, 0.0, 0.0)
ob_silver.scale = (0.3, 0.3, 0.01)
ob_gold.parent = ob_1st
ob_gold.matrix_parent_inverse = Matrix(((1.0, -0.0, 0.0, -0.0), (-0.0, 1.0, -0.0, 0.0), (0.0, -0.0, 0.5, -0.0), (-0.0, 0.0, -0.0, 1.0)))
ob_gold.location = (0.0, 0.5, 0.75)
ob_gold.rotation_mode = 'QUATERNION'
ob_gold.rotation_quaternion = (0.7071, 0.7071, 0.0, 0.0)
ob_gold.scale = (0.3, 0.3, 0.01)
ob_bronze.parent = ob_3rd
ob_bronze.matrix_parent_inverse = Matrix(((1.0, -0.0, 0.0, 1.0), (-0.0, 1.0, -0.0, 0.0), (0.0, -0.0, 0.6667, 0.1667), (-0.0, 0.0, -0.0, 1.0)))
ob_bronze.location = (-1.0, 0.5, 0.25)
ob_bronze.rotation_mode = 'QUATERNION'
ob_bronze.rotation_quaternion = (0.7071, 0.7071, 0.0, 0.0)
ob_bronze.scale = (0.3, 0.3, 0.01)
ob_3rd.location = (-1.0, 0.0, -0.25)
ob_3rd.rotation_mode = 'QUATERNION'
ob_3rd.rotation_quaternion = (1.0, 0.0, 0.0, 0.0)
ob_3rd.scale = (1.0, 1.0, 1.5)
ob_2nd.location = (1.0, 0.0, -0.125)
ob_2nd.rotation_mode = 'QUATERNION'
ob_2nd.rotation_quaternion = (1.0, 0.0, 0.0, 0.0)
ob_2nd.scale = (1.0, 1.0, 1.75)
ob_1st.location = (0.0, 0.0, 0.0)
ob_1st.rotation_mode = 'QUATERNION'
ob_1st.rotation_quaternion = (1.0, 0.0, 0.0, 0.0)
ob_1st.scale = (1.0, 1.0, 2.0)

# ---- collection membership
col_podium.objects.link(ob_silver)
col_podium.objects.link(ob_gold)
col_podium.objects.link(ob_bronze)
col_podium.objects.link(ob_3rd)
col_podium.objects.link(ob_2nd)
col_podium.objects.link(ob_1st)

# ---- scene / render settings (as saved in the file)
scene.frame_start = 1; scene.frame_end = 250; scene.frame_set(1)
scene.render.engine = 'BLENDER_EEVEE_NEXT'
scene.cycles.sampling_pattern = 'TABULATED_SOBOL'
scene.eevee.ray_tracing_options.trace_max_roughness = 0.0
bpy.context.view_layer.update()

# ---- added for rendering (the .blend has no active camera and no usable light): camera, sun
cam_auto = bpy.data.cameras.new('AutoCamera')
cam_auto.lens = 50.0
cam_auto.sensor_width = 36.0
cam_auto.clip_end = 1000.0
ob_auto_camera = bpy.data.objects.new('AutoCamera', cam_auto)
scene.collection.objects.link(ob_auto_camera)
ob_auto_camera.location = (3.46436, -4.15223, 2.77149)
ob_auto_camera.rotation_euler = (1.09748, -7.21219e-08, 0.694738)
scene.camera = ob_auto_camera
light_auto_sun = bpy.data.lights.new('AutoSun', 'SUN')
light_auto_sun.energy = 3.0
light_auto_sun.angle = 0.0523599
ob_auto_sun = bpy.data.objects.new('AutoSun', light_auto_sun)
scene.collection.objects.link(ob_auto_sun)
ob_auto_sun.rotation_euler = (0.872665, 0.174533, 0.523599)
bpy.context.view_layer.update()
